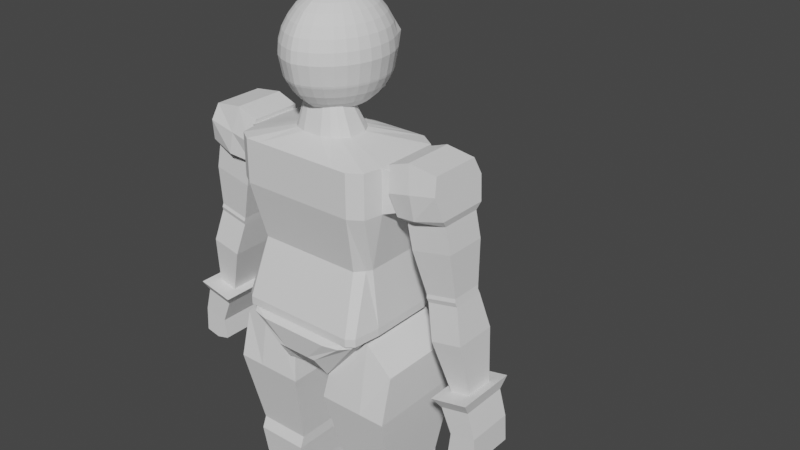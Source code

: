 # Source: player.blend  (saved by Blender 3.5.10; exported with 4.5.12 LTS)
import bpy
from mathutils import Matrix  # noqa: F401  (used for matrix-valued properties, if any)

bpy.ops.wm.read_factory_settings(use_empty=True)
scene = bpy.context.scene
scene.name = 'Scene'

# ---- collections
col_collection = bpy.data.collections.new('Collection'); scene.collection.children.link(col_collection)

# ---- world
world_world = bpy.data.worlds.new('World'); scene.world = world_world
world_world.use_nodes = True; world_world.node_tree.nodes.clear()
_N = world_world.node_tree.nodes; _L = world_world.node_tree.links
n0 = _N.new('ShaderNodeOutputWorld'); n0.name = 'World Output'; n0.location = (300, 300)
n1 = _N.new('ShaderNodeBackground'); n1.name = 'Background'; n1.location = (10, 300)
n1.inputs[0].default_value = (0.05088, 0.05088, 0.05088, 1.0)
_L.new(n1.outputs[0], n0.inputs[0])
n0.is_active_output = True
world_world.color = (0.05088, 0.05088, 0.05088)
world_world.use_sun_shadow = False
world_world.sun_shadow_jitter_overblur = 0.0

# ---- meshes
me_cube_001 = bpy.data.meshes.new('Cube.001')
me_cube_001.from_pydata([(-0.781, -1.105, 8.068), (0.0, -0.1047, 8.068), (-0.781, 1.028, 8.068), (0.0, -0.1038, 5.796), (-1.375, -0.1047, 8.068), (-0.684, 0.9863, 5.945), (0.0, -1.105, 8.068), (0.0, -0.2164, 9.088), (-0.359, 0.203, 9.088), (-0.6733, -1.215, 5.945), (-1.276, -0.1047, 5.945), (-0.5669, -0.2164, 9.079), (-0.359, -0.634, 9.088), (0.0, 1.028, 8.068), (-1.311, -0.9473, 8.068), (0.0, -0.1047, 5.945), (-1.375, 0.8192, 8.068), (0.0, -0.691, 9.088), (0.0, -1.215, 5.945), (0.0, 0.3223, 9.088), (0.0, 0.9863, 5.945), (-0.5669, -0.3976, 9.079), (-1.212, -1.105, 5.945), (-0.5669, -0.0531, 9.079), (-1.276, 0.5986, 5.945), (-0.781, -1.105, 8.857), (-0.3365, -1.105, 8.068), (-0.693, 0.8397, 7.007), (0.0, -0.6047, 8.068), (0.0, 0.3953, 8.068), (-1.375, 0.3953, 8.068), (-1.375, -0.6047, 8.068), (0.0, 0.3505, 5.796), (0.0, -0.09906, 4.892), (-1.168, -0.1038, 5.796), (0.0, -0.1047, 8.857), (-0.781, 0.8073, 8.857), (-0.693, -0.8589, 7.007), (0.0, -0.1047, 7.007), (-0.3365, 1.028, 8.068), (-1.07, 1.028, 8.068), (0.0, 0.4369, 4.892), (-1.375, -0.1047, 8.857), (-1.07, -1.105, 8.068), (-1.169, -0.1047, 7.007), (-1.375, 0.5986, 8.857), (0.0, 0.3953, 5.945), (0.0, -0.6047, 5.945), (-0.3347, -1.215, 5.945), (-1.106, -0.7016, 7.007), (0.0, 0.8073, 8.857), (-1.091, 0.9863, 5.945), (0.0, 0.8397, 7.007), (0.0, -0.4353, 9.088), (-0.1789, -0.691, 9.088), (-0.5669, -0.277, 9.079), (-1.276, 0.3953, 5.945), (-1.08, -1.215, 5.945), (-0.4759, 0.1073, 9.088), (0.0, 0.05249, 9.088), (0.0, -0.8589, 7.007), (-0.3454, 0.9863, 5.945), (-0.5669, -0.139, 9.079), (-1.311, -0.9473, 8.857), (-1.169, 0.5986, 7.007), (-0.4759, -0.5465, 9.088), (-0.1789, 0.3223, 9.088), (0.0, -1.105, 8.857), (-1.276, -0.6047, 5.945), (0.0, -0.6047, 8.857), (-1.07, -1.105, 8.857), (-0.3365, 0.8073, 8.857), (-0.3347, 0.8397, 7.007), (-1.375, -0.6047, 8.857), (-0.4766, -0.09906, 4.892), (-1.375, 0.3953, 8.857), (-1.169, 0.3953, 7.007), (-0.3347, -0.8589, 7.007), (-1.07, 0.8073, 8.857), (-0.9738, 0.8397, 7.007), (-0.9738, -0.8589, 7.007), (-0.6818, 0.8876, 5.796), (0.0, 0.3953, 8.857), (0.0, 0.3953, 7.007), (-1.169, -0.6047, 7.007), (0.0, -0.6047, 7.007), (-0.3365, -1.105, 8.857), (0.0, -0.2859, 9.602), (-0.2616, -0.0349, 9.602), (-0.3887, -0.2859, 9.595), (-0.2616, -0.5358, 9.602), (0.0, -0.5699, 9.602), (0.0, 0.03648, 9.602), (-0.3887, -0.3943, 9.595), (-0.3887, -0.1882, 9.595), (0.0, -0.4169, 9.602), (-0.1515, -0.5699, 9.602), (-0.3887, -0.3221, 9.595), (-0.3331, -0.0922, 9.602), (0.0, -0.125, 9.602), (-0.3887, -0.2396, 9.595), (-0.3331, -0.4834, 9.602), (-0.1515, 0.03648, 9.602), (-0.1827, -0.2841, 9.778), (0.0, -0.2841, 9.778), (-0.1827, -0.1144, 9.778), (-0.2687, -0.2841, 9.773), (-0.1827, -0.4531, 9.778), (0.0, -0.4762, 9.778), (0.0, -0.06612, 9.778), (-0.2687, -0.3575, 9.773), (-0.2687, -0.2181, 9.773), (-0.1082, -0.2841, 9.778), (-0.231, -0.2841, 9.778), (-0.1827, -0.3727, 9.778), (-0.1827, -0.1753, 9.778), (0.0, -0.3727, 9.778), (-0.1082, -0.4762, 9.778), (-0.2687, -0.3087, 9.773), (-0.231, -0.1531, 9.778), (0.0, -0.1753, 9.778), (-0.2687, -0.2528, 9.773), (-0.231, -0.4177, 9.778), (-0.1082, -0.06612, 9.778), (-0.231, -0.2141, 9.778), (-0.1082, -0.1753, 9.778), (-0.231, -0.3727, 9.778), (-0.1082, -0.3727, 9.778), (-1.696, 0.2748, 8.163), (-1.696, -0.1047, 8.163), (-1.696, -0.1047, 8.762), (-1.696, -0.4841, 8.163), (-1.696, -0.4841, 8.762), (-1.696, 0.2748, 8.762), (-1.997, 0.1354, 8.273), (-1.997, -0.1047, 8.273), (-1.997, -0.1047, 8.652), (-1.997, -0.3447, 8.273), (-1.997, -0.3447, 8.652), (-1.997, 0.1354, 8.652), (-0.2184, 0.2615, 4.788), (-0.684, 0.9863, 5.796), (0.0, -0.1018, 5.719), (0.0, 0.3859, 5.719), (0.0, -1.333, 5.719), (-1.276, -0.1047, 5.796), (0.0, -0.5894, 5.719), (0.0, 0.3953, 5.796), (0.0, -0.1047, 5.796), (0.0, -0.6047, 5.796), (0.0, -1.215, 5.796), (-0.3347, -1.215, 5.796), (-0.6733, -1.215, 5.796), (-1.091, 0.9863, 5.796), (-1.276, 0.3953, 5.796), (-1.276, 0.5986, 5.796), (-1.08, -1.215, 5.796), (-1.212, -1.105, 5.796), (-0.3454, 0.9863, 5.796), (0.0, 0.9863, 5.796), (-1.276, -0.6047, 5.796), (-0.673, -1.333, 5.719), (-0.395, -1.333, 5.719), (-0.6818, 1.034, 5.719), (-1.016, 1.034, 5.719), (0.0, -0.5582, 5.796), (0.0, -1.17, 5.796), (-0.395, -1.17, 5.796), (-0.673, -1.17, 5.796), (-1.016, 0.8876, 5.796), (-1.168, 0.3505, 5.796), (-1.168, 0.5353, 5.796), (-1.007, -1.17, 5.796), (-1.115, -1.027, 5.796), (-0.4038, 0.8876, 5.796), (0.0, 0.8876, 5.796), (-1.168, -0.5582, 5.796), (-0.2537, 0.8568, 4.892), (-0.2199, 0.55, 4.788), (-0.1683, -0.1067, 4.788), (-1.168, -0.1018, 5.719), (-0.2184, -0.1067, 4.788), (-0.2785, -0.1067, 4.788), (-1.168, 0.3859, 5.719), (-1.168, 0.5842, 5.719), (-0.9639, -1.261, 5.719), (-1.115, -1.093, 5.719), (-0.4038, 1.034, 5.719), (0.0, 1.034, 5.719), (-1.168, -0.5894, 5.719), (-0.3075, -0.1067, 4.788), (-0.2184, -0.475, 4.788), (0.0, 0.2615, 4.788), (0.0, -0.1067, 4.788), (0.0, -0.6351, 4.892), (0.0, -1.258, 5.277), (-0.122, -1.258, 5.277), (-0.2496, -1.258, 5.277), (-0.407, 0.8568, 4.892), (-0.4766, 0.4369, 4.892), (-0.4766, 0.6549, 4.892), (-0.4029, -1.258, 5.277), (-0.4527, -1.002, 4.892), (-0.1261, 0.8568, 4.892), (0.0, 0.8568, 4.892), (-0.4766, -0.6351, 4.892), (0.0, -0.475, 4.788), (0.0, -0.8433, 4.788), (-0.1683, -0.8433, 4.788), (-0.2184, -0.8433, 4.788), (-0.2801, 0.55, 4.788), (-0.3075, 0.2615, 4.788), (-0.3075, 0.4113, 4.788), (-0.2785, -0.8433, 4.788), (-0.2981, -0.7274, 4.788), (-0.1699, 0.55, 4.788), (0.0, 0.55, 4.788), (-0.3075, -0.475, 4.788), (-0.2785, 0.2615, 4.788), (-0.1683, 0.2615, 4.788), (-0.1683, -0.475, 4.788), (-0.2785, -0.475, 4.788), (-0.3411, 8.113e-10, 4.37), (-1.172, -1.0, 4.37), (-1.672, 8.113e-10, 4.37), (-1.172, 8.113e-10, 5.673), (-1.172, 1.0, 4.37), (-0.3411, 1.0, 4.37), (-1.538, 0.0451, 2.865), (-0.4986, 8.113e-10, 5.523), (-1.172, -0.6718, 2.865), (-1.172, -0.7772, 5.673), (-0.3411, -1.0, 4.37), (-0.538, 0.0451, 2.865), (-1.672, 8.113e-10, 5.208), (-1.172, 0.6373, 2.865), (-1.672, 1.0, 4.37), (-1.172, 0.7772, 5.673), (-1.672, -1.0, 4.37), (-0.4986, 0.7772, 5.523), (-0.538, 0.6373, 2.865), (-0.4986, -0.7772, 5.523), (-0.538, -0.6718, 2.865), (-1.672, 0.7772, 5.208), (-1.538, 0.6373, 2.865), (-1.672, -0.7772, 5.208), (-1.538, -0.6718, 2.865), (-1.172, 0.1812, 0.2497), (-1.538, 0.0451, 2.652), (-1.172, -0.7585, 2.652), (-0.538, 0.0451, 2.652), (-1.172, 0.6373, 2.652), (-0.538, 0.6373, 2.652), (-0.538, -0.7585, 2.652), (-1.538, 0.6373, 2.652), (-1.538, -0.7585, 2.652), (-1.498, 0.0451, 1.943), (-1.172, -0.664, 1.943), (-0.6246, 0.0451, 1.943), (-1.172, 0.5465, 1.943), (-0.6246, 0.5465, 1.943), (-0.6246, -0.664, 1.943), (-1.498, 0.5465, 1.943), (-1.498, -0.664, 1.943), (-1.412, 0.1812, 0.2497), (-1.172, -0.2834, 0.2497), (-0.7112, 0.1812, 0.2497), (-1.172, 0.4877, 0.2497), (-0.7112, 0.4877, 0.2497), (-0.7112, -0.2834, 0.2497), (-1.412, 0.4877, 0.2497), (-1.412, -0.2834, 0.2497), (-1.538, -0.6841, 0.006325), (-1.538, -0.6841, 0.6336), (-1.639, 2.039, 0.006325), (-1.42, 1.755, 0.6336), (-0.5714, -0.6841, 0.006325), (-0.5714, -0.6841, 0.6336), (-0.4702, 2.039, 0.006325), (-0.6888, 1.755, 0.6336), (-1.639, 0.6904, 0.006325), (-1.538, -0.6841, 0.3199), (-1.527, 0.6904, 0.6336), (-1.639, 2.039, 0.3199), (-1.055, 2.039, 0.006325), (-1.055, 1.755, 0.6336), (-0.4702, 2.039, 0.3199), (-0.4702, 0.6904, 0.006325), (-0.5816, 0.6904, 0.6336), (-0.5714, -0.6841, 0.3199), (-1.055, -0.6841, 0.006325), (-1.055, -0.6841, 0.6336), (-1.055, 0.6904, 0.6336), (-1.055, 0.6904, 0.006325), (-1.055, -0.6841, 0.3199), (-0.4702, 0.6904, 0.3199), (-1.055, 2.039, 0.3199), (-1.639, 0.6904, 0.3199), (-1.65, -0.821, 1.269), (-0.4591, -0.821, 1.269), (-1.637, 0.8272, 1.269), (-0.4717, 0.8272, 1.269), (-1.055, -0.821, 1.269), (-1.055, 0.8272, 1.269), (-2.523, -0.541, 8.275), (-2.371, -0.53, 8.977), (-2.523, 0.412, 8.275), (-2.371, 0.4011, 8.977), (-1.628, -0.541, 8.082), (-1.45, -0.53, 8.909), (-1.628, 0.412, 8.082), (-1.45, 0.4011, 8.909), (-2.523, -0.06446, 8.275), (-2.434, -0.6418, 8.687), (-2.371, -0.06446, 8.977), (-2.434, 0.5129, 8.687), (-2.03, 0.5129, 8.169), (-1.841, 0.4088, 9.046), (-1.539, 0.5129, 8.494), (-1.628, -0.06446, 8.082), (-1.45, -0.06446, 8.909), (-1.539, -0.6418, 8.494), (-2.03, -0.6418, 8.169), (-1.841, -0.5378, 9.046), (-1.841, -0.06446, 9.046), (-1.941, -0.6418, 8.581), (-1.539, -0.06446, 8.494), (-1.941, 0.5129, 8.581), (-2.434, -0.06446, 8.687), (-2.497, -0.4518, 8.156), (-2.497, 0.3229, 8.156), (-1.76, -0.4518, 7.997), (-1.76, 0.3229, 7.997), (-2.497, -0.06446, 8.156), (-2.061, 0.3229, 8.062), (-1.76, -0.06446, 7.997), (-2.061, -0.4518, 8.062), (-2.647, -0.06446, 6.917), (-2.596, -0.06446, 7.696), (-2.596, -0.4518, 7.696), (-2.16, 0.3229, 7.602), (-2.596, 0.3229, 7.696), (-1.859, -0.06446, 7.537), (-1.859, 0.3229, 7.537), (-2.16, -0.4518, 7.602), (-1.859, -0.4518, 7.537), (-2.66, -0.08135, 6.853), (-2.647, -0.3614, 6.917), (-2.312, 0.2325, 6.845), (-2.647, 0.2325, 6.917), (-2.082, -0.06446, 6.795), (-2.082, 0.2325, 6.795), (-2.312, -0.3614, 6.845), (-2.082, -0.3614, 6.795), (-2.677, -0.05587, 6.774), (-2.66, -0.3783, 6.853), (-2.326, 0.2156, 6.781), (-2.66, 0.2156, 6.853), (-2.095, -0.08135, 6.731), (-2.095, 0.2156, 6.731), (-2.326, -0.3783, 6.781), (-2.095, -0.3783, 6.731), (-2.834, -0.05587, 6.151), (-2.677, -0.3528, 6.774), (-2.343, 0.2411, 6.702), (-2.677, 0.2411, 6.774), (-2.112, -0.05587, 6.652), (-2.112, 0.2411, 6.652), (-2.343, -0.3528, 6.702), (-2.112, -0.3528, 6.652), (-2.963, -0.05587, 5.047), (-2.834, -0.4548, 6.151), (-2.5, 0.343, 6.079), (-2.834, 0.343, 6.151), (-2.269, -0.05587, 6.029), (-2.269, 0.343, 6.029), (-2.5, -0.4548, 6.079), (-2.269, -0.4548, 6.029), (-2.963, -0.2896, 5.047), (-2.761, 0.2024, 5.004), (-2.963, 0.2024, 5.047), (-2.626, -0.05587, 4.974), (-2.626, 0.2024, 4.974), (-2.761, -0.2896, 5.004), (-2.626, -0.2896, 4.974), (-2.761, -0.05587, 5.004), (-3.224, -0.5016, 4.064), (-3.061, -0.5093, 5.017), (-3.224, 0.3729, 4.064), (-3.061, 0.3805, 5.017), (-2.681, -0.5016, 4.073), (-2.535, -0.5093, 4.903), (-2.681, 0.3729, 4.073), (-2.535, 0.3805, 4.903), (-3.224, -0.06439, 4.064), (-3.196, -0.5016, 4.552), (-3.061, -0.06439, 5.017), (-3.196, 0.3729, 4.552), (-2.941, 0.3729, 4.003), (-2.798, 0.3805, 4.96), (-2.728, 0.3729, 4.451), (-2.681, -0.06439, 4.073), (-2.535, -0.06439, 4.903), (-2.728, -0.5016, 4.451), (-2.941, -0.5016, 4.003), (-2.798, -0.5093, 4.96), (-2.941, -0.06439, 4.003), (-2.9, -0.5016, 4.488), (-2.728, -0.06439, 4.451), (-2.9, 0.3729, 4.488), (-3.196, -0.06439, 4.552), (-3.099, -0.6405, 5.236), (-3.099, 0.5117, 5.236), (-2.411, -0.6405, 5.087), (-2.411, 0.5117, 5.087), (-3.099, -0.06439, 5.236), (-2.755, 0.5117, 5.162), (-2.411, -0.06439, 5.087), (-2.755, -0.6405, 5.162), (-2.755, -0.06439, 5.162), (0.0, 0.9333, 9.504), (0.0, 0.8658, 9.783), (0.0, 0.9616, 9.957), (0.0, 1.193, 9.997), (0.0, 1.041, 10.34), (0.0, 0.8658, 10.9), (0.0, 0.7369, 11.06), (0.0, 0.5797, 11.18), (0.0, 0.4005, 11.27), (0.0, 0.206, 11.33), (0.0, -0.7703, 11.06), (0.0, -0.9055, 10.9), (0.0, -1.006, 10.73), (0.0, -1.068, 10.54), (0.0, -1.089, 10.34), (0.0, -1.023, 9.997), (0.0, -1.006, 9.957), (0.0, -0.9055, 9.783), (0.0, -0.7703, 9.63), (0.0, -0.6055, 9.504), (0.0, -0.4176, 9.411), (0.0, -0.2136, 9.354), (0.0, -0.6055, 11.18), (0.0, -0.4176, 11.27), (0.0, -0.2136, 11.33), (-0.06413, -0.7555, 11.06), (-0.08702, -0.8881, 10.9), (-0.104, -0.9867, 10.73), (-0.1145, -1.047, 10.54), (-0.118, -1.068, 10.34), (-0.1044, -1.003, 9.997), (-0.104, -0.9867, 9.957), (-0.08702, -0.8881, 9.783), (-0.06413, -0.7555, 9.63), (-0.03624, -0.5939, 9.504), (-0.004412, -0.4096, 9.411), (0.0, -0.2096, 9.354), (-0.03624, -0.5939, 11.18), (-0.004412, -0.4096, 11.27), (0.0, -0.2096, 11.33), (-0.1893, -0.7118, 11.06), (-0.2342, -0.8367, 10.9), (-0.2676, -0.9295, 10.73), (-0.2881, -0.9867, 10.54), (-0.295, -1.006, 10.34), (-0.2706, -0.9452, 9.997), (-0.2676, -0.9295, 9.957), (-0.2342, -0.8367, 9.783), (-0.1893, -0.7118, 9.63), (-0.1346, -0.5596, 9.504), (-0.07215, -0.3859, 9.411), (-0.004412, -0.1975, 9.354), (0.0, -0.005052, 9.334), (-0.1346, -0.5596, 11.18), (-0.07215, -0.3859, 11.27), (-0.004412, -0.1975, 11.33), (-0.3046, -0.6407, 11.06), (-0.3698, -0.7532, 10.9), (-0.4183, -0.8367, 10.73), (-0.4481, -0.8881, 10.54), (-0.4582, -0.9055, 10.34), (-0.4238, -0.8509, 9.997), (-0.4183, -0.8367, 9.957), (-0.3698, -0.7532, 9.783), (-0.3046, -0.6407, 9.63), (-0.2252, -0.5037, 9.504), (-0.1346, -0.3475, 9.411), (-0.03624, -0.1779, 9.354), (-0.2252, -0.5037, 11.18), (-0.1346, -0.3475, 11.27), (-0.03624, -0.1779, 11.33), (0.0, -0.005052, 11.35), (-0.4057, -0.5451, 11.06), (-0.4887, -0.6407, 10.9), (-0.5504, -0.7118, 10.73), (-0.5883, -0.7555, 10.54), (-0.6011, -0.7703, 10.34), (-0.558, -0.7239, 9.997), (-0.5504, -0.7118, 9.957), (-0.4887, -0.6407, 9.783), (-0.4057, -0.5451, 9.63), (-0.3046, -0.4286, 9.504), (-0.1893, -0.2957, 9.411), (-0.06413, -0.1515, 9.354), (-0.3046, -0.4286, 11.18), (-0.1893, -0.2957, 11.27), (-0.06413, -0.1515, 11.33), (-0.4887, -0.4286, 11.06), (-0.5863, -0.5037, 10.9), (-0.6588, -0.5596, 10.73), (-0.7034, -0.5939, 10.54), (-0.7185, -0.6055, 10.34), (-0.6682, -0.5692, 9.997), (-0.6588, -0.5596, 9.957), (-0.5863, -0.5037, 9.783), (-0.4887, -0.4286, 9.63), (-0.3698, -0.3371, 9.504), (-0.2342, -0.2327, 9.411), (-0.08702, -0.1194, 9.354), (-0.3698, -0.3371, 11.18), (-0.2342, -0.2327, 11.27), (-0.08702, -0.1194, 11.33), (-0.5504, -0.2957, 11.06), (-0.6588, -0.3475, 10.9), (-0.7393, -0.3859, 10.73), (-0.7889, -0.4096, 10.54), (-0.8057, -0.4176, 10.34), (-0.75, -0.3928, 9.997), (-0.7393, -0.3859, 9.957), (-0.6588, -0.3475, 9.783), (-0.5504, -0.2957, 9.63), (-0.4183, -0.2327, 9.504), (-0.2676, -0.1608, 9.411), (-0.104, -0.08271, 9.354), (-0.4183, -0.2327, 11.18), (-0.2676, -0.1608, 11.27), (-0.104, -0.08271, 11.33), (-0.5883, -0.1515, 11.06), (-0.7034, -0.1779, 10.9), (-0.7889, -0.1975, 10.73), (-0.8416, -0.2096, 10.54), (-0.8594, -0.2136, 10.34), (-0.8004, -0.2013, 9.997), (-0.7889, -0.1975, 9.957), (-0.7034, -0.1779, 9.783), (-0.5883, -0.1515, 9.63), (-0.4481, -0.1194, 9.504), (-0.2881, -0.08271, 9.411), (-0.1145, -0.05273, 9.354), (-0.4481, -0.1194, 11.18), (-0.2881, -0.08271, 11.27), (-0.1145, -0.05273, 11.33), (-0.6011, -0.005052, 11.06), (-0.7185, -0.005052, 10.9), (-0.8057, -0.005052, 10.73), (-0.8594, -0.005052, 10.54), (-0.8775, -0.005051, 10.34), (-0.8175, -0.005497, 9.997), (-0.8057, -0.005052, 9.957), (-0.7185, -0.005052, 9.783), (-0.6011, -0.005052, 9.63), (-0.4582, -0.005052, 9.504), (-0.295, -0.005052, 9.411), (-0.118, -0.005052, 9.354), (-0.4582, -0.005052, 11.18), (-0.295, -0.005052, 11.27), (-0.118, -0.005052, 11.33), (-0.5883, 0.1468, 11.06), (-0.7034, 0.1719, 10.9), (-0.7889, 0.1906, 10.73), (-0.8416, 0.2021, 10.54), (-0.8594, 0.206, 10.34), (-0.8004, 0.1928, 9.997), (-0.7889, 0.1906, 9.957), (-0.7034, 0.1719, 9.783), (-0.5883, 0.1468, 9.63), (-0.4481, 0.1161, 9.504), (-0.2881, 0.08117, 9.411), (-0.1145, 0.04263, 9.354), (-0.4481, 0.1161, 11.18), (-0.2881, 0.08117, 11.27), (-0.1145, 0.04263, 11.33), (-0.5504, 0.2843, 11.06), (-0.6588, 0.3336, 10.9), (-0.7393, 0.3703, 10.73), (-0.7889, 0.3929, 10.54), (-0.8057, 0.4005, 10.34), (-0.75, 0.3755, 9.997), (-0.7393, 0.3703, 9.957), (-0.6588, 0.3336, 9.783), (-0.5504, 0.2843, 9.63), (-0.4183, 0.2242, 9.504), (-0.2676, 0.1556, 9.411), (-0.104, 0.08117, 9.354), (-0.4183, 0.2242, 11.18), (-0.2676, 0.1556, 11.27), (-0.104, 0.08117, 11.33), (-0.4887, 0.411, 11.06), (-0.5863, 0.4827, 10.9), (-0.6588, 0.5359, 10.73), (-0.7034, 0.5764, 10.54), (-0.7185, 0.5797, 10.34), (-0.6682, 0.5437, 9.997), (-0.6588, 0.5359, 9.957), (-0.5863, 0.4827, 9.783), (-0.4887, 0.411, 9.63), (-0.3698, 0.3238, 9.504), (-0.2342, 0.2242, 9.411), (-0.08702, 0.1161, 9.354), (-0.3698, 0.3238, 11.18), (-0.2342, 0.2242, 11.27), (-0.08702, 0.1161, 11.33), (-0.4057, 0.5221, 11.06), (-0.4887, 0.6133, 10.9), (-0.5504, 0.681, 10.73), (-0.5883, 0.7966, 10.54), (-0.6011, 0.7368, 10.34), (-0.558, 0.6912, 9.997), (-0.5504, 0.681, 9.957), (-0.4887, 0.6133, 9.783), (-0.4057, 0.5221, 9.63), (-0.3046, 0.411, 9.504), (-0.1893, 0.2843, 9.411), (-0.06413, 0.1468, 9.354), (-0.3046, 0.411, 11.18), (-0.1893, 0.2843, 11.27), (-0.06413, 0.1468, 11.33), (-0.3046, 0.6133, 11.06), (-0.3698, 0.7205, 10.9), (-0.4183, 0.8002, 10.73), (-0.4481, 0.9154, 10.54), (-0.4582, 0.8658, 10.34), (-0.4238, 0.8123, 9.997), (-0.4183, 0.8002, 9.957), (-0.3698, 0.7205, 9.783), (-0.3046, 0.753, 9.63), (-0.2252, 0.8362, 9.504), (-0.1346, 0.3336, 9.411), (-0.03624, 0.1719, 9.354), (-0.2252, 0.4827, 11.18), (-0.1346, 0.3336, 11.27), (-0.03624, 0.1719, 11.33), (-0.1893, 0.681, 11.06), (-0.2342, 0.8002, 10.9), (-0.2676, 0.8887, 10.73), (-0.2881, 1.009, 10.54), (-0.295, 0.9616, 10.34), (-0.2706, 0.9023, 9.997), (-0.2676, 0.8887, 9.957), (-0.2342, 0.8002, 9.783), (-0.1893, 0.8208, 9.63), (-0.1346, 0.8894, 9.504), (-0.07215, 0.3703, 9.411), (-0.004412, 0.1906, 9.354), (-0.1346, 0.5359, 11.18), (-0.07215, 0.3703, 11.27), (-0.004412, 0.1906, 11.33), (-0.06413, 0.7228, 11.06), (-0.08702, 0.8492, 10.9), (-0.104, 0.9432, 10.73), (-0.1145, 1.001, 10.54), (-0.118, 1.021, 10.34), (-0.1044, 1.175, 9.997), (-0.104, 0.9432, 9.957), (-0.08702, 0.8492, 9.783), (-0.06413, 0.8625, 9.63), (-0.03624, 0.9222, 9.504), (-0.004412, 0.3929, 9.411), (0.0, 0.2021, 9.354), (-0.03624, 0.5687, 11.18), (-0.004412, 0.3929, 11.27), (0.0, 0.2021, 11.33), (0.0, 0.9616, 10.73), (0.0, 1.021, 10.54), (0.0, 0.8766, 9.63), (0.0, 0.4005, 9.411), (0.0, 0.206, 9.354)], [], [(9, 152, 151, 48), (86, 67, 17, 54), (23, 94, 98, 58), (85, 38, 1, 28), (84, 49, 14, 31), (83, 52, 13, 29), (54, 96, 90, 12), (82, 50, 19, 59), (48, 151, 150, 18), (80, 37, 0, 43), (79, 64, 16, 40), (78, 45, 23, 58), (77, 60, 6, 26), (76, 44, 4, 30), (12, 90, 101, 65), (75, 42, 11, 62), (18, 150, 149, 47), (73, 63, 21, 55), (53, 95, 91, 17), (72, 27, 2, 39), (47, 149, 148, 15), (71, 36, 8, 66), (70, 25, 12, 65), (69, 35, 7, 53), (28, 1, 35, 69), (6, 28, 69, 67), (67, 69, 53, 17), (43, 0, 25, 70), (14, 43, 70, 63), (63, 70, 65, 21), (39, 2, 36, 71), (13, 39, 71, 50), (50, 71, 66, 19), (20, 159, 158, 61), (15, 148, 147, 46), (10, 145, 160, 68), (61, 5, 27, 72), (20, 61, 72, 52), (52, 72, 39, 13), (59, 99, 87, 7), (21, 93, 97, 55), (66, 102, 92, 19), (31, 14, 63, 73), (4, 129, 128, 30), (42, 73, 55, 11), (61, 158, 141, 5), (46, 147, 159, 20), (68, 160, 157, 22), (73, 132, 131, 31), (16, 30, 75, 45), (45, 75, 62, 23), (11, 89, 100, 62), (58, 98, 88, 8), (17, 91, 96, 54), (56, 10, 44, 76), (24, 56, 76, 64), (64, 76, 30, 16), (48, 18, 60, 77), (9, 48, 77, 37), (37, 77, 26, 0), (40, 16, 45, 78), (2, 40, 78, 36), (36, 78, 58, 8), (51, 24, 64, 79), (5, 51, 79, 27), (27, 79, 40, 2), (57, 9, 37, 80), (22, 57, 80, 49), (49, 80, 43, 14), (5, 141, 153, 51), (51, 153, 155, 24), (22, 157, 156, 57), (29, 13, 50, 82), (1, 29, 82, 35), (35, 82, 59, 7), (65, 101, 93, 21), (7, 87, 95, 53), (19, 92, 99, 59), (46, 20, 52, 83), (15, 46, 83, 38), (38, 83, 29, 1), (68, 22, 49, 84), (10, 68, 84, 44), (44, 84, 31, 4), (47, 15, 38, 85), (18, 47, 85, 60), (60, 85, 28, 6), (55, 97, 89, 11), (8, 88, 102, 66), (62, 100, 94, 23), (26, 6, 67, 86), (0, 26, 86, 25), (25, 86, 54, 12), (57, 156, 152, 9), (24, 155, 154, 56), (56, 154, 145, 10), (100, 121, 111, 94), (93, 110, 118, 97), (99, 120, 104, 87), (91, 108, 117, 96), (98, 119, 105, 88), (87, 104, 116, 95), (88, 105, 123, 102), (97, 118, 106, 89), (90, 107, 122, 101), (96, 117, 107, 90), (89, 106, 121, 100), (95, 116, 108, 91), (102, 123, 109, 92), (92, 109, 120, 99), (101, 122, 110, 93), (94, 111, 119, 98), (127, 112, 103, 114), (126, 113, 106, 118), (125, 123, 105, 115), (124, 119, 111, 121), (115, 105, 119, 124), (103, 115, 124, 113), (113, 124, 121, 106), (120, 109, 123, 125), (104, 120, 125, 112), (112, 125, 115, 103), (114, 103, 113, 126), (107, 114, 126, 122), (122, 126, 118, 110), (116, 104, 112, 127), (108, 116, 127, 117), (117, 127, 114, 107), (128, 134, 139, 133), (130, 136, 138, 132), (42, 130, 132, 73), (30, 128, 133, 75), (75, 133, 130, 42), (31, 131, 129, 4), (135, 137, 138, 136), (134, 135, 136, 139), (132, 138, 137, 131), (131, 137, 135, 129), (129, 135, 134, 128), (133, 139, 136, 130), (157, 173, 172, 156), (147, 32, 175, 159), (160, 176, 173, 157), (155, 171, 170, 154), (158, 174, 81, 141), (141, 81, 169, 153), (156, 172, 168, 152), (152, 168, 167, 151), (154, 170, 34, 145), (150, 166, 165, 149), (153, 169, 171, 155), (148, 3, 32, 147), (145, 34, 176, 160), (151, 167, 166, 150), (159, 175, 174, 158), (149, 165, 3, 148), (168, 161, 162, 167), (172, 185, 161, 168), (81, 163, 164, 169), (170, 183, 180, 34), (169, 164, 184, 171), (34, 180, 189, 176), (167, 162, 144, 166), (175, 188, 187, 174), (165, 146, 142, 3), (173, 186, 185, 172), (32, 143, 188, 175), (176, 189, 186, 173), (171, 184, 183, 170), (166, 144, 146, 165), (3, 142, 143, 32), (174, 187, 163, 81), (164, 198, 200, 184), (180, 74, 205, 189), (162, 196, 195, 144), (163, 177, 198, 164), (188, 204, 203, 187), (146, 194, 33, 142), (161, 197, 196, 162), (186, 202, 201, 185), (143, 41, 204, 188), (144, 195, 194, 146), (189, 205, 202, 186), (184, 200, 199, 183), (142, 33, 41, 143), (187, 203, 177, 163), (185, 201, 197, 161), (183, 199, 74, 180), (194, 206, 193, 33), (33, 193, 192, 41), (202, 214, 213, 201), (197, 209, 208, 196), (41, 192, 216, 204), (205, 217, 214, 202), (200, 212, 211, 199), (177, 178, 210, 198), (203, 215, 178, 177), (201, 213, 209, 197), (199, 211, 190, 74), (198, 210, 212, 200), (74, 190, 217, 205), (196, 208, 207, 195), (204, 216, 215, 203), (195, 207, 206, 194), (221, 182, 181, 191), (220, 179, 193, 206), (219, 215, 216, 192), (218, 210, 178, 140), (211, 212, 210, 218), (190, 211, 218, 182), (182, 218, 140, 181), (140, 178, 215, 219), (181, 140, 219, 179), (179, 219, 192, 193), (191, 181, 179, 220), (209, 191, 220, 208), (208, 220, 206, 207), (217, 190, 182, 221), (214, 217, 221, 213), (213, 221, 191, 209), (240, 227, 222, 233), (230, 223, 238, 246), (228, 244, 254, 248), (239, 237, 225, 229), (235, 226, 227, 240), (222, 229, 241, 232), (223, 231, 245, 238), (224, 234, 243, 236), (244, 236, 226, 235), (233, 242, 253, 250), (237, 243, 234, 225), (236, 243, 237, 226), (228, 224, 236, 244), (244, 235, 251, 254), (242, 232, 223, 230), (246, 238, 224, 228), (227, 239, 229, 222), (232, 241, 231, 223), (233, 222, 232, 242), (238, 245, 234, 224), (240, 233, 250, 252), (229, 225, 231, 241), (225, 234, 245, 231), (226, 237, 239, 227), (253, 249, 257, 261), (250, 253, 261, 258), (248, 254, 262, 256), (252, 250, 258, 260), (242, 230, 249, 253), (230, 246, 255, 249), (246, 228, 248, 255), (235, 240, 252, 251), (256, 262, 270, 264), (260, 258, 266, 268), (259, 260, 268, 267), (257, 263, 271, 265), (255, 248, 256, 263), (254, 251, 259, 262), (249, 255, 263, 257), (251, 252, 260, 259), (267, 268, 266, 247), (247, 266, 269, 265), (264, 247, 265, 271), (270, 267, 247, 264), (258, 261, 269, 266), (261, 257, 265, 269), (263, 256, 264, 271), (262, 259, 267, 270), (297, 282, 275, 283), (296, 285, 279, 286), (295, 288, 277, 289), (294, 291, 273, 281), (293, 287, 276, 290), (282, 273, 298, 300), (292, 282, 300, 303), (279, 285, 292, 288), (285, 275, 282, 292), (280, 293, 290, 272), (274, 284, 293, 280), (284, 278, 287, 293), (290, 294, 281, 272), (276, 289, 294, 290), (289, 277, 291, 294), (287, 295, 289, 276), (278, 286, 295, 287), (286, 279, 288, 295), (284, 296, 286, 278), (274, 283, 296, 284), (283, 275, 285, 296), (280, 297, 283, 274), (272, 281, 297, 280), (281, 273, 282, 297), (303, 300, 298, 302), (301, 303, 302, 299), (291, 277, 299, 302), (277, 288, 301, 299), (288, 292, 303, 301), (273, 291, 302, 298), (328, 314, 307, 315), (327, 317, 311, 318), (326, 320, 309, 321), (325, 323, 305, 313), (322, 304, 329, 336), (324, 314, 305, 323), (320, 324, 323, 309), (311, 317, 324, 320), (317, 307, 314, 324), (306, 316, 334, 330), (319, 308, 331, 335), (308, 322, 336, 331), (322, 325, 313, 304), (308, 321, 325, 322), (321, 309, 323, 325), (319, 326, 321, 308), (310, 318, 326, 319), (318, 311, 320, 326), (316, 327, 318, 310), (306, 315, 327, 316), (315, 307, 317, 327), (312, 328, 315, 306), (304, 313, 328, 312), (313, 305, 314, 328), (329, 333, 338, 339), (332, 335, 342, 343), (333, 330, 341, 338), (335, 331, 345, 342), (304, 312, 333, 329), (310, 319, 335, 332), (316, 310, 332, 334), (312, 306, 330, 333), (342, 345, 353, 350), (341, 340, 348, 349), (345, 344, 352, 353), (340, 343, 351, 348), (336, 329, 339, 344), (334, 332, 343, 340), (331, 336, 344, 345), (330, 334, 340, 341), (353, 352, 360, 361), (348, 351, 359, 356), (352, 347, 355, 360), (347, 337, 346, 355), (338, 341, 349, 337), (343, 342, 350, 351), (339, 338, 337, 347), (344, 339, 347, 352), (355, 346, 354, 363), (359, 358, 366, 367), (346, 357, 365, 354), (358, 361, 369, 366), (349, 348, 356, 357), (350, 353, 361, 358), (337, 349, 357, 346), (351, 350, 358, 359), (367, 366, 374, 375), (354, 365, 373, 362), (366, 369, 377, 374), (365, 364, 372, 373), (360, 355, 363, 368), (356, 359, 367, 364), (361, 360, 368, 369), (357, 356, 364, 365), (373, 372, 379, 380), (377, 376, 383, 384), (372, 375, 382, 379), (376, 371, 378, 383), (363, 354, 362, 371), (368, 363, 371, 376), (364, 367, 375, 372), (369, 368, 376, 377), (385, 381, 384, 383), (370, 385, 383, 378), (380, 379, 385, 370), (379, 382, 381, 385), (374, 377, 384, 381), (362, 373, 380, 370), (375, 374, 381, 382), (371, 362, 370, 378), (410, 396, 389, 397), (409, 399, 393, 400), (408, 402, 391, 403), (407, 405, 387, 395), (406, 401, 390, 404), (387, 405, 418, 411), (389, 396, 415, 412), (399, 389, 412, 416), (391, 402, 417, 413), (394, 406, 404, 386), (388, 398, 406, 394), (398, 392, 401, 406), (404, 407, 395, 386), (390, 403, 407, 404), (403, 391, 405, 407), (401, 408, 403, 390), (392, 400, 408, 401), (400, 393, 402, 408), (398, 409, 400, 392), (388, 397, 409, 398), (397, 389, 399, 409), (394, 410, 397, 388), (386, 395, 410, 394), (395, 387, 396, 410), (419, 415, 411, 418), (417, 419, 418, 413), (414, 416, 419, 417), (416, 412, 415, 419), (402, 393, 414, 417), (393, 399, 416, 414), (396, 387, 411, 415), (405, 391, 413, 418), (432, 431, 446, 447), (430, 442, 457, 445), (472, 441, 456), (433, 432, 447, 448), (437, 436, 451, 452), (431, 430, 445, 446), (439, 438, 453, 454), (436, 435, 450, 451), (442, 443, 458, 457), (441, 440, 455, 456), (440, 439, 454, 455), (434, 433, 448, 449), (438, 437, 452, 453), (444, 491, 459), (443, 444, 459, 458), (435, 434, 449, 450), (457, 458, 474, 473), (456, 455, 470, 471), (455, 454, 469, 470), (449, 448, 463, 464), (453, 452, 467, 468), (459, 491, 475), (458, 459, 475, 474), (450, 449, 464, 465), (447, 446, 461, 462), (445, 457, 473, 460), (472, 456, 471), (448, 447, 462, 463), (452, 451, 466, 467), (446, 445, 460, 461), (454, 453, 468, 469), (451, 450, 465, 466), (460, 473, 488, 476), (472, 471, 487), (463, 462, 478, 479), (467, 466, 482, 483), (461, 460, 476, 477), (469, 468, 484, 485), (466, 465, 481, 482), (473, 474, 489, 488), (471, 470, 486, 487), (470, 469, 485, 486), (464, 463, 479, 480), (468, 467, 483, 484), (475, 491, 490), (474, 475, 490, 489), (465, 464, 480, 481), (462, 461, 477, 478), (487, 486, 502, 503), (486, 485, 501, 502), (480, 479, 495, 496), (484, 483, 499, 500), (490, 491, 506), (489, 490, 506, 505), (481, 480, 496, 497), (478, 477, 493, 494), (476, 488, 504, 492), (472, 487, 503), (479, 478, 494, 495), (483, 482, 498, 499), (477, 476, 492, 493), (485, 484, 500, 501), (482, 481, 497, 498), (488, 489, 505, 504), (472, 503, 518), (495, 494, 509, 510), (499, 498, 513, 514), (493, 492, 507, 508), (501, 500, 515, 516), (498, 497, 512, 513), (504, 505, 520, 519), (503, 502, 517, 518), (502, 501, 516, 517), (496, 495, 510, 511), (500, 499, 514, 515), (506, 491, 521), (505, 506, 521, 520), (497, 496, 511, 512), (494, 493, 508, 509), (492, 504, 519, 507), (517, 516, 531, 532), (511, 510, 525, 526), (515, 514, 529, 530), (521, 491, 536), (520, 521, 536, 535), (512, 511, 526, 527), (509, 508, 523, 524), (507, 519, 534, 522), (472, 518, 533), (510, 509, 524, 525), (514, 513, 528, 529), (508, 507, 522, 523), (516, 515, 530, 531), (513, 512, 527, 528), (519, 520, 535, 534), (518, 517, 532, 533), (525, 524, 539, 540), (529, 528, 543, 544), (523, 522, 537, 538), (531, 530, 545, 546), (528, 527, 542, 543), (534, 535, 550, 549), (533, 532, 547, 548), (532, 531, 546, 547), (526, 525, 540, 541), (530, 529, 544, 545), (536, 491, 551), (535, 536, 551, 550), (527, 526, 541, 542), (524, 523, 538, 539), (522, 534, 549, 537), (472, 533, 548), (541, 540, 555, 556), (545, 544, 559, 560), (551, 491, 566), (550, 551, 566, 565), (542, 541, 556, 557), (539, 538, 553, 554), (537, 549, 564, 552), (472, 548, 563), (540, 539, 554, 555), (544, 543, 558, 559), (538, 537, 552, 553), (546, 545, 560, 561), (543, 542, 557, 558), (549, 550, 565, 564), (548, 547, 562, 563), (547, 546, 561, 562), (559, 558, 573, 574), (553, 552, 567, 568), (561, 560, 575, 576), (558, 557, 572, 573), (564, 565, 580, 579), (563, 562, 577, 578), (562, 561, 576, 577), (556, 555, 570, 571), (560, 559, 574, 575), (566, 491, 581), (565, 566, 581, 580), (557, 556, 571, 572), (554, 553, 568, 569), (552, 564, 579, 567), (472, 563, 578), (555, 554, 569, 570), (579, 580, 595, 594), (580, 581, 596, 595), (572, 571, 586, 587), (577, 576, 591, 592), (569, 568, 583, 584), (567, 579, 594, 582), (581, 491, 596), (570, 569, 584, 585), (568, 567, 582, 583), (472, 578, 593), (573, 572, 587, 588), (578, 577, 592, 593), (574, 573, 588, 589), (576, 575, 590, 591), (571, 570, 585, 586), (575, 574, 589, 590), (582, 594, 609, 597), (472, 593, 608), (585, 584, 599, 600), (589, 588, 603, 604), (583, 582, 597, 598), (591, 590, 605, 606), (588, 587, 602, 603), (594, 595, 610, 609), (593, 592, 607, 608), (592, 591, 606, 607), (586, 585, 600, 601), (590, 589, 604, 605), (596, 491, 611), (595, 596, 611, 610), (587, 586, 601, 602), (584, 583, 598, 599), (608, 607, 622, 623), (607, 606, 621, 622), (601, 600, 615, 616), (605, 604, 619, 620), (611, 491, 626), (610, 611, 626, 625), (602, 601, 616, 617), (599, 598, 613, 614), (597, 609, 624, 612), (472, 608, 623), (600, 599, 614, 615), (604, 603, 618, 619), (598, 597, 612, 613), (606, 605, 620, 621), (603, 602, 617, 618), (609, 610, 625, 624), (472, 623, 638), (615, 614, 629, 630), (619, 618, 633, 634), (613, 612, 627, 628), (621, 620, 635, 636), (618, 617, 632, 633), (624, 625, 640, 639), (623, 622, 637, 638), (622, 621, 636, 637), (616, 615, 630, 631), (620, 619, 634, 635), (626, 491, 641), (625, 626, 641, 640), (617, 616, 631, 632), (614, 613, 628, 629), (612, 624, 639, 627), (637, 636, 651, 652), (631, 630, 645, 646), (635, 634, 649, 650), (641, 491, 656), (640, 641, 656, 655), (632, 631, 646, 647), (629, 628, 643, 644), (627, 639, 654, 642), (472, 638, 653), (630, 629, 644, 645), (634, 633, 648, 649), (628, 627, 642, 643), (636, 635, 650, 651), (633, 632, 647, 648), (639, 640, 655, 654), (638, 637, 652, 653), (645, 644, 659, 660), (649, 648, 663, 664), (643, 642, 657, 658), (651, 650, 665, 666), (648, 647, 662, 663), (654, 655, 670, 669), (653, 652, 667, 668), (652, 651, 666, 667), (646, 645, 660, 661), (650, 649, 664, 665), (656, 491, 671), (655, 656, 671, 670), (647, 646, 661, 662), (644, 643, 658, 659), (642, 654, 669, 657), (472, 653, 668), (661, 660, 673, 424), (665, 664, 421, 674), (671, 491, 429), (670, 671, 429, 428), (662, 661, 424, 423), (659, 658, 425, 672), (657, 669, 427, 426), (472, 668, 676), (660, 659, 672, 673), (664, 663, 422, 421), (658, 657, 426, 425), (666, 665, 674, 420), (663, 662, 423, 422), (669, 670, 428, 427), (668, 667, 675, 676), (667, 666, 420, 675)])
_uv = me_cube_001.uv_layers.new(name='UVMap')
_uv.uv.foreach_set('vector', [0.2892, 0.6064, 0.2769, 0.6064, 0.2769, 0.5785, 0.2892, 0.5785, 0.9719, 0.6655, 0.9991, 0.6663, 0.9972, 0.7054, 0.9824, 0.7047, 0.9023, 0.2795, 0.8756, 0.3149, 0.8685, 0.3107, 0.8892, 0.2695, 0.6963, 0.2286, 0.6552, 0.2286, 0.6553, 0.1411, 0.6964, 0.1412, 0.8533, 0.5124, 0.8635, 0.5115, 0.8875, 0.6154, 0.8562, 0.6173, 0.6139, 0.2286, 0.5772, 0.2285, 0.562, 0.1409, 0.6141, 0.1411, 0.9313, 0.3465, 0.8871, 0.3496, 0.8876, 0.3406, 0.929, 0.3296, 0.6142, 0.07606, 0.5803, 0.07598, 0.6203, 0.05708, 0.6425, 0.05713, 0.2892, 0.5785, 0.2769, 0.5785, 0.2769, 0.5509, 0.2892, 0.5509, 0.9111, 0.5113, 0.9362, 0.5109, 0.9355, 0.6039, 0.9124, 0.6056, 0.1913, 0.7784, 0.1642, 0.7785, 0.16, 0.6852, 0.1904, 0.6874, 0.1897, 0.6262, 0.1617, 0.6169, 0.2192, 0.5509, 0.2291, 0.5625, 0.9674, 0.5107, 0.9958, 0.5105, 0.9991, 0.6014, 0.9714, 0.6021, 0.7618, 0.5181, 0.8062, 0.5153, 0.8104, 0.6102, 0.7666, 0.6214, 0.929, 0.3296, 0.8876, 0.3406, 0.8868, 0.334, 0.9256, 0.3171, 0.7695, 0.6932, 0.8164, 0.6985, 0.8328, 0.7674, 0.8262, 0.7681, 0.7466, 0.3155, 0.7468, 0.3278, 0.6964, 0.3282, 0.6964, 0.316, 0.8576, 0.6865, 0.8893, 0.6867, 0.8479, 0.7656, 0.8379, 0.7669, 0.6826, 0.05722, 0.6812, 0.01488, 0.6938, 0.0149, 0.7037, 0.05726, 0.2464, 0.7787, 0.2157, 0.7786, 0.2126, 0.6882, 0.2484, 0.6886, 0.6964, 0.316, 0.6964, 0.3282, 0.6562, 0.3286, 0.656, 0.3162, 0.2469, 0.6222, 0.2117, 0.6247, 0.2398, 0.5688, 0.2562, 0.5767, 0.9173, 0.6633, 0.9379, 0.6641, 0.9673, 0.708, 0.957, 0.7136, 0.6966, 0.07623, 0.6554, 0.07615, 0.6646, 0.05718, 0.6826, 0.05722, 0.6964, 0.1412, 0.6553, 0.1411, 0.6554, 0.07615, 0.6966, 0.07623, 0.7376, 0.1413, 0.6964, 0.1412, 0.6966, 0.07623, 0.7377, 0.07631, 0.7377, 0.07631, 0.6966, 0.07623, 0.6826, 0.05722, 0.7037, 0.05726, 0.9124, 0.6056, 0.9355, 0.6039, 0.9379, 0.6641, 0.9173, 0.6633, 0.89, 0.6063, 0.9124, 0.6056, 0.9173, 0.6633, 0.8952, 0.6688, 0.8952, 0.6688, 0.9173, 0.6633, 0.957, 0.7136, 0.9471, 0.7246, 0.2484, 0.6886, 0.2126, 0.6882, 0.2117, 0.6247, 0.2469, 0.6222, 0.2762, 0.6886, 0.2484, 0.6886, 0.2469, 0.6222, 0.2747, 0.6207, 0.2747, 0.6207, 0.2469, 0.6222, 0.2562, 0.5767, 0.2712, 0.5755, 0.2892, 0.9203, 0.2769, 0.9203, 0.2769, 0.8918, 0.2892, 0.8918, 0.656, 0.3162, 0.6562, 0.3286, 0.6138, 0.3289, 0.6138, 0.3164, 0.2892, 0.7369, 0.2769, 0.7369, 0.2769, 0.6957, 0.2892, 0.6957, 0.2473, 0.8688, 0.2189, 0.8695, 0.2157, 0.7786, 0.2464, 0.7787, 0.2762, 0.8683, 0.2473, 0.8688, 0.2464, 0.7787, 0.2746, 0.7787, 0.2746, 0.7787, 0.2464, 0.7787, 0.2484, 0.6886, 0.2762, 0.6886, 0.6425, 0.05713, 0.6572, 0.01482, 0.6704, 0.01485, 0.6646, 0.05718, 0.9198, 0.3025, 0.8848, 0.3268, 0.8817, 0.3226, 0.9137, 0.2943, 0.8598, 0.2549, 0.8513, 0.305, 0.8374, 0.3055, 0.8438, 0.2527, 0.8562, 0.6173, 0.8875, 0.6154, 0.8893, 0.6867, 0.8576, 0.6865, 0.8104, 0.6102, 0.8111, 0.6337, 0.7896, 0.6393, 0.7666, 0.6214, 0.8164, 0.6985, 0.8576, 0.6865, 0.8379, 0.7669, 0.8328, 0.7674, 0.2892, 0.8918, 0.2769, 0.8918, 0.2769, 0.8639, 0.2892, 0.8639, 0.6138, 0.3164, 0.6138, 0.3289, 0.5647, 0.3286, 0.5647, 0.3162, 0.2892, 0.6957, 0.2769, 0.6957, 0.2769, 0.6541, 0.2892, 0.6541, 0.8576, 0.6865, 0.836, 0.6696, 0.8326, 0.6374, 0.8562, 0.6173, 0.727, 0.6231, 0.7666, 0.6214, 0.7695, 0.6932, 0.7517, 0.6947, 0.7517, 0.6947, 0.7695, 0.6932, 0.8262, 0.7681, 0.819, 0.7687, 0.9107, 0.2903, 0.8801, 0.3205, 0.878, 0.3179, 0.9068, 0.2852, 0.8892, 0.2695, 0.8685, 0.3107, 0.8618, 0.308, 0.8776, 0.2631, 0.9317, 0.3626, 0.8844, 0.3626, 0.8871, 0.3496, 0.9313, 0.3465, 0.7554, 0.4236, 0.7996, 0.4202, 0.8062, 0.5153, 0.7618, 0.5181, 0.7374, 0.4249, 0.7554, 0.4236, 0.7618, 0.5181, 0.7442, 0.519, 0.7442, 0.519, 0.7618, 0.5181, 0.7666, 0.6214, 0.727, 0.6231, 0.9702, 0.4155, 0.9984, 0.4163, 0.9958, 0.5105, 0.9674, 0.5107, 0.9417, 0.4145, 0.9702, 0.4155, 0.9674, 0.5107, 0.9362, 0.5109, 0.9362, 0.5109, 0.9674, 0.5107, 0.9714, 0.6021, 0.9355, 0.6039, 0.1904, 0.6874, 0.16, 0.6852, 0.1617, 0.6169, 0.1897, 0.6262, 0.2126, 0.6882, 0.1904, 0.6874, 0.1897, 0.6262, 0.2117, 0.6247, 0.2117, 0.6247, 0.1897, 0.6262, 0.2291, 0.5625, 0.2398, 0.5688, 0.1862, 0.8709, 0.1519, 0.8669, 0.1642, 0.7785, 0.1913, 0.7784, 0.2189, 0.8695, 0.1862, 0.8709, 0.1913, 0.7784, 0.2157, 0.7786, 0.2157, 0.7786, 0.1913, 0.7784, 0.1904, 0.6874, 0.2126, 0.6882, 0.9095, 0.4125, 0.9417, 0.4145, 0.9362, 0.5109, 0.9111, 0.5113, 0.8958, 0.4144, 0.9095, 0.4125, 0.9111, 0.5113, 0.8931, 0.5123, 0.8931, 0.5123, 0.9111, 0.5113, 0.9124, 0.6056, 0.89, 0.6063, 0.2892, 0.8639, 0.2769, 0.8639, 0.2769, 0.8303, 0.2892, 0.8303, 0.2892, 0.8303, 0.2769, 0.8303, 0.2769, 0.7949, 0.2892, 0.7949, 0.2892, 0.6541, 0.2769, 0.6541, 0.2769, 0.6399, 0.2892, 0.6399, 0.6141, 0.1411, 0.562, 0.1409, 0.5803, 0.07598, 0.6142, 0.07606, 0.6553, 0.1411, 0.6141, 0.1411, 0.6142, 0.07606, 0.6554, 0.07615, 0.6554, 0.07615, 0.6142, 0.07606, 0.6425, 0.05713, 0.6646, 0.05718, 0.9256, 0.3171, 0.8868, 0.334, 0.8848, 0.3268, 0.9198, 0.3025, 0.6646, 0.05718, 0.6704, 0.01485, 0.6812, 0.01488, 0.6826, 0.05722, 0.6203, 0.05708, 0.6439, 0.01479, 0.6572, 0.01482, 0.6425, 0.05713, 0.6138, 0.3164, 0.5647, 0.3162, 0.5772, 0.2285, 0.6139, 0.2286, 0.656, 0.3162, 0.6138, 0.3164, 0.6139, 0.2286, 0.6552, 0.2286, 0.6552, 0.2286, 0.6139, 0.2286, 0.6141, 0.1411, 0.6553, 0.1411, 0.8442, 0.4166, 0.8893, 0.4125, 0.8635, 0.5115, 0.8533, 0.5124, 0.7996, 0.4202, 0.8442, 0.4166, 0.8533, 0.5124, 0.8062, 0.5153, 0.8062, 0.5153, 0.8533, 0.5124, 0.8562, 0.6173, 0.8104, 0.6102, 0.6964, 0.316, 0.656, 0.3162, 0.6552, 0.2286, 0.6963, 0.2286, 0.7466, 0.3155, 0.6964, 0.316, 0.6963, 0.2286, 0.7172, 0.2286, 0.7172, 0.2286, 0.6963, 0.2286, 0.6964, 0.1412, 0.7376, 0.1413, 0.9137, 0.2943, 0.8817, 0.3226, 0.8801, 0.3205, 0.9107, 0.2903, 0.8776, 0.2631, 0.8618, 0.308, 0.8513, 0.305, 0.8598, 0.2549, 0.9068, 0.2852, 0.878, 0.3179, 0.8756, 0.3149, 0.9023, 0.2795, 0.9714, 0.6021, 0.9991, 0.6014, 0.9991, 0.6663, 0.9719, 0.6655, 0.9355, 0.6039, 0.9714, 0.6021, 0.9719, 0.6655, 0.9379, 0.6641, 0.9379, 0.6641, 0.9719, 0.6655, 0.9824, 0.7047, 0.9673, 0.708, 0.2892, 0.6399, 0.2769, 0.6399, 0.2769, 0.6064, 0.2892, 0.6064, 0.2892, 0.7949, 0.2769, 0.7949, 0.2769, 0.7781, 0.2892, 0.7781, 0.2892, 0.7781, 0.2769, 0.7781, 0.2769, 0.7369, 0.2892, 0.7369, 0.878, 0.3179, 0.867, 0.3281, 0.8655, 0.3262, 0.8756, 0.3149, 0.8848, 0.3268, 0.8717, 0.3336, 0.8695, 0.3311, 0.8817, 0.3226, 0.6572, 0.01482, 0.6614, 0.0003696, 0.6703, 0.0003894, 0.6704, 0.01485, 0.8844, 0.3626, 0.8665, 0.3563, 0.871, 0.3481, 0.8871, 0.3496, 0.8685, 0.3107, 0.8609, 0.3239, 0.8564, 0.3231, 0.8618, 0.308, 0.6704, 0.01485, 0.6703, 0.0003894, 0.6776, 0.0004056, 0.6812, 0.01488, 0.8618, 0.308, 0.8564, 0.3231, 0.8496, 0.3221, 0.8513, 0.305, 0.8817, 0.3226, 0.8695, 0.3311, 0.8684, 0.3298, 0.8801, 0.3205, 0.8876, 0.3406, 0.8726, 0.3424, 0.8727, 0.3382, 0.8868, 0.334, 0.8871, 0.3496, 0.871, 0.3481, 0.8726, 0.3424, 0.8876, 0.3406, 0.8801, 0.3205, 0.8684, 0.3298, 0.867, 0.3281, 0.878, 0.3179, 0.6812, 0.01488, 0.6776, 0.0004056, 0.6861, 0.0004245, 0.6938, 0.0149, 0.8513, 0.305, 0.8496, 0.3221, 0.8402, 0.3254, 0.8374, 0.3055, 0.6439, 0.01479, 0.6524, 0.0003495, 0.6614, 0.0003696, 0.6572, 0.01482, 0.8868, 0.334, 0.8727, 0.3382, 0.8717, 0.3336, 0.8848, 0.3268, 0.8756, 0.3149, 0.8655, 0.3262, 0.8609, 0.3239, 0.8685, 0.3107, 0.8642, 0.343, 0.8589, 0.3377, 0.8635, 0.3338, 0.8681, 0.3387, 0.8705, 0.3361, 0.8663, 0.3315, 0.8684, 0.3298, 0.8695, 0.3311, 0.8535, 0.3303, 0.8496, 0.3221, 0.8564, 0.3231, 0.8587, 0.3271, 0.8632, 0.3275, 0.8609, 0.3239, 0.8655, 0.3262, 0.867, 0.3281, 0.8587, 0.3271, 0.8564, 0.3231, 0.8609, 0.3239, 0.8632, 0.3275, 0.8635, 0.3338, 0.8587, 0.3271, 0.8632, 0.3275, 0.8663, 0.3315, 0.8663, 0.3315, 0.8632, 0.3275, 0.867, 0.3281, 0.8684, 0.3298, 0.8448, 0.3354, 0.8402, 0.3254, 0.8496, 0.3221, 0.8535, 0.3303, 0.8514, 0.3444, 0.8448, 0.3354, 0.8535, 0.3303, 0.8589, 0.3377, 0.8589, 0.3377, 0.8535, 0.3303, 0.8587, 0.3271, 0.8635, 0.3338, 0.8681, 0.3387, 0.8635, 0.3338, 0.8663, 0.3315, 0.8705, 0.3361, 0.8726, 0.3424, 0.8681, 0.3387, 0.8705, 0.3361, 0.8727, 0.3382, 0.8727, 0.3382, 0.8705, 0.3361, 0.8695, 0.3311, 0.8717, 0.3336, 0.8579, 0.3506, 0.8514, 0.3444, 0.8589, 0.3377, 0.8642, 0.343, 0.8665, 0.3563, 0.8579, 0.3506, 0.8642, 0.343, 0.871, 0.3481, 0.871, 0.3481, 0.8642, 0.343, 0.8681, 0.3387, 0.8726, 0.3424, 0.7896, 0.6393, 0.8036, 0.6494, 0.8061, 0.6615, 0.7933, 0.6721, 0.815, 0.6754, 0.8139, 0.6611, 0.8223, 0.6599, 0.836, 0.6696, 0.8164, 0.6985, 0.815, 0.6754, 0.836, 0.6696, 0.8576, 0.6865, 0.7666, 0.6214, 0.7896, 0.6393, 0.7933, 0.6721, 0.7695, 0.6932, 0.7695, 0.6932, 0.7933, 0.6721, 0.815, 0.6754, 0.8164, 0.6985, 0.8562, 0.6173, 0.8326, 0.6374, 0.8111, 0.6337, 0.8104, 0.6102, 0.8121, 0.6482, 0.8199, 0.6478, 0.8223, 0.6599, 0.8139, 0.6611, 0.8036, 0.6494, 0.8121, 0.6482, 0.8139, 0.6611, 0.8061, 0.6615, 0.836, 0.6696, 0.8223, 0.6599, 0.8199, 0.6478, 0.8326, 0.6374, 0.8326, 0.6374, 0.8199, 0.6478, 0.8121, 0.6482, 0.8111, 0.6337, 0.8111, 0.6337, 0.8121, 0.6482, 0.8036, 0.6494, 0.7896, 0.6393, 0.7933, 0.6721, 0.8061, 0.6615, 0.8139, 0.6611, 0.815, 0.6754, 0.1421, 0.6275, 0.1319, 0.6339, 0.1251, 0.6145, 0.1336, 0.6155, 0.6138, 0.3289, 0.6175, 0.3289, 0.5734, 0.3292, 0.5653, 0.3291, 0.1489, 0.675, 0.1397, 0.6795, 0.1319, 0.6339, 0.1421, 0.6275, 0.1508, 0.7796, 0.1418, 0.7749, 0.1422, 0.7589, 0.1512, 0.7628, 0.09669, 0.8637, 0.09435, 0.8554, 0.1082, 0.8403, 0.1136, 0.8448, 0.1136, 0.8448, 0.1082, 0.8403, 0.1282, 0.8139, 0.1394, 0.8181, 0.1336, 0.6155, 0.1251, 0.6145, 0.1005, 0.5892, 0.103, 0.5862, 0.103, 0.5862, 0.1005, 0.5892, 0.08061, 0.5746, 0.07847, 0.5681, 0.1512, 0.7628, 0.1422, 0.7589, 0.1418, 0.7198, 0.1512, 0.7195, 0.7468, 0.3278, 0.7431, 0.3279, 0.6926, 0.3283, 0.6964, 0.3282, 0.1394, 0.8181, 0.1282, 0.8139, 0.1418, 0.7749, 0.1508, 0.7796, 0.6562, 0.3286, 0.6541, 0.3286, 0.6175, 0.3289, 0.6138, 0.3289, 0.1512, 0.7195, 0.1418, 0.7198, 0.1397, 0.6795, 0.1489, 0.675, 0.07847, 0.5681, 0.08061, 0.5746, 0.05032, 0.5543, 0.05262, 0.5509, 0.0775, 0.8828, 0.07204, 0.8774, 0.09435, 0.8554, 0.09669, 0.8637, 0.6964, 0.3282, 0.6926, 0.3283, 0.6541, 0.3286, 0.6562, 0.3286, 0.1005, 0.5892, 0.09029, 0.6006, 0.07142, 0.5877, 0.08061, 0.5746, 0.1251, 0.6145, 0.1109, 0.6143, 0.09029, 0.6006, 0.1005, 0.5892, 0.1082, 0.8403, 0.09989, 0.8334, 0.1122, 0.8157, 0.1282, 0.8139, 0.1422, 0.7589, 0.1358, 0.7617, 0.1351, 0.7202, 0.1418, 0.7198, 0.1282, 0.8139, 0.1122, 0.8157, 0.1348, 0.7776, 0.1418, 0.7749, 0.1418, 0.7198, 0.1351, 0.7202, 0.1326, 0.6775, 0.1397, 0.6795, 0.08061, 0.5746, 0.07142, 0.5877, 0.04118, 0.5686, 0.05032, 0.5543, 0.07204, 0.8774, 0.06286, 0.8681, 0.08566, 0.8467, 0.09435, 0.8554, 0.6926, 0.3283, 0.6952, 0.3347, 0.654, 0.335, 0.6541, 0.3286, 0.1319, 0.6339, 0.1235, 0.6311, 0.1109, 0.6143, 0.1251, 0.6145, 0.6175, 0.3289, 0.6146, 0.3352, 0.5614, 0.3356, 0.5734, 0.3292, 0.1397, 0.6795, 0.1326, 0.6775, 0.1235, 0.6311, 0.1319, 0.6339, 0.1418, 0.7749, 0.1348, 0.7776, 0.1358, 0.7617, 0.1422, 0.7589, 0.7431, 0.3279, 0.7566, 0.3341, 0.6952, 0.3347, 0.6926, 0.3283, 0.6541, 0.3286, 0.654, 0.335, 0.6146, 0.3352, 0.6175, 0.3289, 0.09435, 0.8554, 0.08566, 0.8467, 0.09989, 0.8334, 0.1082, 0.8403, 0.1122, 0.8157, 0.04845, 0.8, 0.05091, 0.7842, 0.1348, 0.7776, 0.1351, 0.7202, 0.04418, 0.7246, 0.04496, 0.6814, 0.1326, 0.6775, 0.07142, 0.5877, 0.03198, 0.6096, 0.02215, 0.6054, 0.04118, 0.5686, 0.09989, 0.8334, 0.03854, 0.8052, 0.04845, 0.8, 0.1122, 0.8157, 0.06286, 0.8681, 0.02023, 0.815, 0.0295, 0.8098, 0.08566, 0.8467, 0.6952, 0.3347, 0.6991, 0.4031, 0.6546, 0.4032, 0.654, 0.335, 0.09029, 0.6006, 0.04171, 0.6143, 0.03198, 0.6096, 0.07142, 0.5877, 0.1235, 0.6311, 0.04473, 0.6536, 0.05277, 0.6202, 0.1109, 0.6143, 0.6146, 0.3352, 0.6105, 0.4033, 0.5761, 0.4033, 0.5614, 0.3356, 0.7566, 0.3341, 0.7507, 0.3708, 0.6991, 0.4031, 0.6952, 0.3347, 0.1326, 0.6775, 0.04496, 0.6814, 0.04473, 0.6536, 0.1235, 0.6311, 0.1348, 0.7776, 0.05091, 0.7842, 0.04854, 0.7675, 0.1358, 0.7617, 0.654, 0.335, 0.6546, 0.4032, 0.6105, 0.4033, 0.6146, 0.3352, 0.08566, 0.8467, 0.0295, 0.8098, 0.03854, 0.8052, 0.09989, 0.8334, 0.1109, 0.6143, 0.05277, 0.6202, 0.04171, 0.6143, 0.09029, 0.6006, 0.1358, 0.7617, 0.04854, 0.7675, 0.04418, 0.7246, 0.1351, 0.7202, 0.6991, 0.4031, 0.6858, 0.4118, 0.6552, 0.4118, 0.6546, 0.4032, 0.6546, 0.4032, 0.6552, 0.4118, 0.6249, 0.4118, 0.6105, 0.4033, 0.04473, 0.6536, 0.02856, 0.6726, 0.02785, 0.6631, 0.05277, 0.6202, 0.04171, 0.6143, 0.0231, 0.6622, 0.01899, 0.6613, 0.03198, 0.6096, 0.6105, 0.4033, 0.6249, 0.4118, 0.6013, 0.4118, 0.5761, 0.4033, 0.04496, 0.6814, 0.02748, 0.6935, 0.02856, 0.6726, 0.04473, 0.6536, 0.05091, 0.7842, 0.03235, 0.768, 0.03018, 0.7557, 0.04854, 0.7675, 0.03854, 0.8052, 0.02737, 0.7808, 0.03221, 0.7796, 0.04845, 0.8, 0.0295, 0.8098, 0.02324, 0.782, 0.02737, 0.7808, 0.03854, 0.8052, 0.05277, 0.6202, 0.02785, 0.6631, 0.0231, 0.6622, 0.04171, 0.6143, 0.04854, 0.7675, 0.03018, 0.7557, 0.02754, 0.7246, 0.04418, 0.7246, 0.04845, 0.8, 0.03221, 0.7796, 0.03235, 0.768, 0.05091, 0.7842, 0.04418, 0.7246, 0.02754, 0.7246, 0.02748, 0.6935, 0.04496, 0.6814, 0.03198, 0.6096, 0.01899, 0.6613, 0.004475, 0.6584, 0.02215, 0.6054, 0.02023, 0.815, 0.008257, 0.7864, 0.02324, 0.782, 0.0295, 0.8098, 0.7507, 0.3708, 0.7164, 0.4117, 0.6858, 0.4118, 0.6991, 0.4031, 0.02502, 0.6934, 0.02507, 0.7248, 0.01988, 0.725, 0.01989, 0.6932, 0.01556, 0.6929, 0.0155, 0.7252, 0.0003495, 0.7258, 0.0004946, 0.692, 0.01833, 0.7574, 0.02324, 0.782, 0.008257, 0.7864, 0.003304, 0.7595, 0.02773, 0.7561, 0.03221, 0.7796, 0.02737, 0.7808, 0.02264, 0.7568, 0.03018, 0.7557, 0.03235, 0.768, 0.03221, 0.7796, 0.02773, 0.7561, 0.02754, 0.7246, 0.03018, 0.7557, 0.02773, 0.7561, 0.02507, 0.7248, 0.02507, 0.7248, 0.02773, 0.7561, 0.02264, 0.7568, 0.01988, 0.725, 0.02264, 0.7568, 0.02737, 0.7808, 0.02324, 0.782, 0.01833, 0.7574, 0.01988, 0.725, 0.02264, 0.7568, 0.01833, 0.7574, 0.0155, 0.7252, 0.0155, 0.7252, 0.01833, 0.7574, 0.003304, 0.7595, 0.0003495, 0.7258, 0.01989, 0.6932, 0.01988, 0.725, 0.0155, 0.7252, 0.01556, 0.6929, 0.0231, 0.6622, 0.01989, 0.6932, 0.01556, 0.6929, 0.01899, 0.6613, 0.01899, 0.6613, 0.01556, 0.6929, 0.0004946, 0.692, 0.004475, 0.6584, 0.02748, 0.6935, 0.02754, 0.7246, 0.02507, 0.7248, 0.02502, 0.6934, 0.02856, 0.6726, 0.02748, 0.6935, 0.02502, 0.6934, 0.02785, 0.6631, 0.02785, 0.6631, 0.02502, 0.6934, 0.01989, 0.6932, 0.0231, 0.6622, 0.5913, 0.6336, 0.5614, 0.5085, 0.6438, 0.5085, 0.6401, 0.6336, 0.2737, 0.2707, 0.2649, 0.4094, 0.2286, 0.3975, 0.2382, 0.2696, 0.1694, 0.2688, 0.1154, 0.2664, 0.1176, 0.2472, 0.1699, 0.2505, 0.07301, 0.5143, 0.114, 0.4707, 0.1628, 0.4827, 0.1553, 0.5502, 0.0814, 0.262, 0.07157, 0.3978, 0.0003495, 0.4171, 0.018, 0.253, 0.6438, 0.5085, 0.6438, 0.4125, 0.7079, 0.4125, 0.7263, 0.5085, 0.2649, 0.4094, 0.2111, 0.4752, 0.2069, 0.4387, 0.2286, 0.3975, 0.1685, 0.3885, 0.1653, 0.439, 0.1249, 0.4353, 0.1088, 0.3911, 0.1154, 0.2664, 0.1088, 0.3911, 0.07157, 0.3978, 0.0814, 0.262, 0.6401, 0.6336, 0.6992, 0.6336, 0.7064, 0.6512, 0.6401, 0.6512, 0.114, 0.4707, 0.1249, 0.4353, 0.1653, 0.439, 0.1628, 0.4827, 0.1088, 0.3911, 0.1249, 0.4353, 0.114, 0.4707, 0.07157, 0.3978, 0.1694, 0.2688, 0.1685, 0.3885, 0.1088, 0.3911, 0.1154, 0.2664, 0.1154, 0.2664, 0.0814, 0.262, 0.08436, 0.2414, 0.1176, 0.2472, 0.3373, 0.2703, 0.3373, 0.4396, 0.2649, 0.4094, 0.2737, 0.2707, 0.2382, 0.2696, 0.2286, 0.3975, 0.1685, 0.3885, 0.1694, 0.2688, 0.5614, 0.5085, 0.5797, 0.4125, 0.6438, 0.4125, 0.6438, 0.5085, 0.3373, 0.4396, 0.2466, 0.5359, 0.2111, 0.4752, 0.2649, 0.4094, 0.6401, 0.6336, 0.6438, 0.5085, 0.7263, 0.5085, 0.6992, 0.6336, 0.2286, 0.3975, 0.2069, 0.4387, 0.1653, 0.439, 0.1685, 0.3885, 0.5913, 0.6336, 0.6401, 0.6336, 0.6401, 0.6512, 0.5913, 0.6512, 0.1553, 0.5502, 0.1628, 0.4827, 0.2111, 0.4752, 0.2466, 0.5359, 0.1628, 0.4827, 0.1653, 0.439, 0.2069, 0.4387, 0.2111, 0.4752, 0.07157, 0.3978, 0.114, 0.4707, 0.07301, 0.5143, 0.0003495, 0.4171, 0.3366, 0.2464, 0.2742, 0.2491, 0.266, 0.1832, 0.3169, 0.1717, 0.6401, 0.6512, 0.7064, 0.6512, 0.6986, 0.7101, 0.6401, 0.7101, 0.1699, 0.2505, 0.1176, 0.2472, 0.1304, 0.1839, 0.1724, 0.1881, 0.5913, 0.6512, 0.6401, 0.6512, 0.6401, 0.7101, 0.5988, 0.7101, 0.3373, 0.2703, 0.2737, 0.2707, 0.2742, 0.2491, 0.3366, 0.2464, 0.2737, 0.2707, 0.2382, 0.2696, 0.2419, 0.249, 0.2742, 0.2491, 0.2382, 0.2696, 0.1694, 0.2688, 0.1699, 0.2505, 0.2419, 0.249, 0.0814, 0.262, 0.018, 0.253, 0.0215, 0.2309, 0.08436, 0.2414, 0.1724, 0.1881, 0.1304, 0.1839, 0.1623, 0.07713, 0.1807, 0.07531, 0.5988, 0.7101, 0.6401, 0.7101, 0.6289, 0.8499, 0.6036, 0.8499, 0.1003, 0.1746, 0.04812, 0.1578, 0.1321, 0.006667, 0.1539, 0.06111, 0.266, 0.1832, 0.237, 0.1897, 0.2055, 0.07977, 0.2161, 0.06669, 0.2419, 0.249, 0.1699, 0.2505, 0.1724, 0.1881, 0.237, 0.1897, 0.1176, 0.2472, 0.08436, 0.2414, 0.1003, 0.1746, 0.1304, 0.1839, 0.2742, 0.2491, 0.2419, 0.249, 0.237, 0.1897, 0.266, 0.1832, 0.08436, 0.2414, 0.0215, 0.2309, 0.04812, 0.1578, 0.1003, 0.1746, 0.1539, 0.06111, 0.1321, 0.006667, 0.1809, 0.0003495, 0.1807, 0.0562, 0.1807, 0.0562, 0.1809, 0.0003495, 0.2432, 0.02479, 0.2161, 0.06669, 0.1807, 0.07531, 0.1807, 0.0562, 0.2161, 0.06669, 0.2055, 0.07977, 0.1623, 0.07713, 0.1539, 0.06111, 0.1807, 0.0562, 0.1807, 0.07531, 0.6401, 0.7101, 0.6986, 0.7101, 0.6672, 0.8499, 0.6289, 0.8499, 0.3169, 0.1717, 0.266, 0.1832, 0.2161, 0.06669, 0.2432, 0.02479, 0.237, 0.1897, 0.1724, 0.1881, 0.1807, 0.07531, 0.2055, 0.07977, 0.1304, 0.1839, 0.1003, 0.1746, 0.1539, 0.06111, 0.1623, 0.07713, 0.4763, 0.06951, 0.4689, 0.06257, 0.5151, 0.03921, 0.5216, 0.03743, 0.5279, 0.02985, 0.5193, 0.03332, 0.5235, 0.02784, 0.5385, 0.01217, 0.5107, 0.07141, 0.5128, 0.06508, 0.4863, 0.1866, 0.4806, 0.1703, 0.455, 0.1755, 0.4494, 0.1971, 0.4118, 0.1933, 0.4299, 0.1704, 0.4967, 0.07693, 0.5118, 0.07703, 0.4782, 0.1596, 0.4603, 0.1583, 0.4689, 0.06257, 0.4118, 0.1933, 0.338, 0.2544, 0.4176, 0.01806, 0.4945, 0.05219, 0.4689, 0.06257, 0.4176, 0.01806, 0.4988, 0.003001, 0.5235, 0.02784, 0.5193, 0.03332, 0.4945, 0.05219, 0.5128, 0.06508, 0.5193, 0.03332, 0.5151, 0.03921, 0.4689, 0.06257, 0.4945, 0.05219, 0.481, 0.07171, 0.4967, 0.07693, 0.4603, 0.1583, 0.4416, 0.1562, 0.521, 0.0345, 0.532, 0.02743, 0.4967, 0.07693, 0.481, 0.07171, 0.532, 0.02743, 0.5577, 0.0003495, 0.5118, 0.07703, 0.4967, 0.07693, 0.4603, 0.1583, 0.455, 0.1755, 0.4299, 0.1704, 0.4416, 0.1562, 0.4782, 0.1596, 0.4806, 0.1703, 0.455, 0.1755, 0.4603, 0.1583, 0.4806, 0.1703, 0.4863, 0.1866, 0.4494, 0.1971, 0.455, 0.1755, 0.5118, 0.07703, 0.5107, 0.07141, 0.4806, 0.1703, 0.4782, 0.1596, 0.5577, 0.0003495, 0.5385, 0.01217, 0.5107, 0.07141, 0.5118, 0.07703, 0.5385, 0.01217, 0.5235, 0.02784, 0.5128, 0.06508, 0.5107, 0.07141, 0.532, 0.02743, 0.5279, 0.02985, 0.5385, 0.01217, 0.5577, 0.0003495, 0.521, 0.0345, 0.5216, 0.03743, 0.5279, 0.02985, 0.532, 0.02743, 0.5216, 0.03743, 0.5151, 0.03921, 0.5193, 0.03332, 0.5279, 0.02985, 0.481, 0.07171, 0.4763, 0.06951, 0.5216, 0.03743, 0.521, 0.0345, 0.4416, 0.1562, 0.4299, 0.1704, 0.4763, 0.06951, 0.481, 0.07171, 0.4299, 0.1704, 0.4118, 0.1933, 0.4689, 0.06257, 0.4763, 0.06951, 0.4632, 0.525, 0.3643, 0.5336, 0.338, 0.2544, 0.4396, 0.2611, 0.5607, 0.5129, 0.4632, 0.525, 0.4396, 0.2611, 0.5286, 0.2373, 0.4494, 0.1971, 0.4863, 0.1866, 0.5286, 0.2373, 0.4396, 0.2611, 0.4863, 0.1866, 0.5128, 0.06508, 0.5607, 0.04535, 0.5286, 0.2373, 0.5128, 0.06508, 0.4945, 0.05219, 0.4988, 0.003001, 0.5607, 0.04535, 0.4118, 0.1933, 0.4494, 0.1971, 0.4396, 0.2611, 0.338, 0.2544, 0.444, 0.6259, 0.4439, 0.6089, 0.4662, 0.609, 0.4735, 0.6218, 0.5006, 0.6075, 0.4762, 0.5832, 0.4992, 0.5462, 0.5351, 0.5865, 0.9374, 0.9197, 0.9374, 0.9547, 0.899, 0.9547, 0.8898, 0.9197, 0.3873, 0.6081, 0.4114, 0.5836, 0.4216, 0.6093, 0.4144, 0.6222, 0.3759, 0.6395, 0.4125, 0.6458, 0.4132, 0.657, 0.3743, 0.6563, 0.4437, 0.5743, 0.4439, 0.6089, 0.4216, 0.6093, 0.4114, 0.5836, 0.4435, 0.5343, 0.4437, 0.5743, 0.4114, 0.5836, 0.388, 0.547, 0.4992, 0.5462, 0.4762, 0.5832, 0.4437, 0.5743, 0.4435, 0.5343, 0.4762, 0.5832, 0.4662, 0.609, 0.4439, 0.6089, 0.4437, 0.5743, 0.4757, 0.6453, 0.5122, 0.6389, 0.5139, 0.6557, 0.4751, 0.6565, 0.9374, 0.885, 0.8981, 0.885, 0.9054, 0.872, 0.9374, 0.872, 0.338, 0.6342, 0.3759, 0.6395, 0.3743, 0.6563, 0.3454, 0.6515, 0.3759, 0.6395, 0.3873, 0.6081, 0.4144, 0.6222, 0.4125, 0.6458, 0.338, 0.6342, 0.3527, 0.5876, 0.3873, 0.6081, 0.3759, 0.6395, 0.3527, 0.5876, 0.388, 0.547, 0.4114, 0.5836, 0.3873, 0.6081, 0.9374, 0.885, 0.9374, 0.9197, 0.8898, 0.9197, 0.8981, 0.885, 0.9767, 0.885, 0.985, 0.9197, 0.9374, 0.9197, 0.9374, 0.885, 0.985, 0.9197, 0.9758, 0.9547, 0.9374, 0.9547, 0.9374, 0.9197, 0.5122, 0.6389, 0.5006, 0.6075, 0.5351, 0.5865, 0.5503, 0.6334, 0.4757, 0.6453, 0.4735, 0.6218, 0.5006, 0.6075, 0.5122, 0.6389, 0.4735, 0.6218, 0.4662, 0.609, 0.4762, 0.5832, 0.5006, 0.6075, 0.4441, 0.6533, 0.444, 0.6259, 0.4735, 0.6218, 0.4757, 0.6453, 0.4125, 0.6458, 0.4144, 0.6222, 0.444, 0.6259, 0.4441, 0.6533, 0.4144, 0.6222, 0.4216, 0.6093, 0.4439, 0.6089, 0.444, 0.6259, 0.4132, 0.657, 0.4441, 0.6612, 0.4443, 0.698, 0.412, 0.6965, 0.9693, 0.872, 0.9374, 0.872, 0.9374, 0.8333, 0.9693, 0.8333, 0.4441, 0.6612, 0.4751, 0.6565, 0.4758, 0.6964, 0.4443, 0.698, 0.9374, 0.872, 0.9054, 0.872, 0.9054, 0.8333, 0.9374, 0.8333, 0.4125, 0.6458, 0.4441, 0.6533, 0.4441, 0.6612, 0.4132, 0.657, 0.9767, 0.885, 0.9374, 0.885, 0.9374, 0.872, 0.9693, 0.872, 0.5122, 0.6389, 0.5503, 0.6334, 0.543, 0.6508, 0.5139, 0.6557, 0.4441, 0.6533, 0.4757, 0.6453, 0.4751, 0.6565, 0.4441, 0.6612, 0.9374, 0.8333, 0.9054, 0.8333, 0.9129, 0.7694, 0.9374, 0.7694, 0.4758, 0.6964, 0.5152, 0.6987, 0.5072, 0.7737, 0.4732, 0.7689, 0.3428, 0.6996, 0.373, 0.6989, 0.3811, 0.7737, 0.3578, 0.7766, 0.5152, 0.6987, 0.5456, 0.6993, 0.5306, 0.7766, 0.5072, 0.7737, 0.3743, 0.6563, 0.4132, 0.657, 0.412, 0.6965, 0.373, 0.6989, 0.5139, 0.6557, 0.543, 0.6508, 0.5456, 0.6993, 0.5152, 0.6987, 0.3454, 0.6515, 0.3743, 0.6563, 0.373, 0.6989, 0.3428, 0.6996, 0.4751, 0.6565, 0.5139, 0.6557, 0.5152, 0.6987, 0.4758, 0.6964, 0.5034, 0.7773, 0.5057, 0.8023, 0.4984, 0.8028, 0.4962, 0.7779, 0.504, 0.9369, 0.502, 0.961, 0.4951, 0.9605, 0.4972, 0.9364, 0.5057, 0.8023, 0.5069, 0.8375, 0.5002, 0.8367, 0.4984, 0.8028, 0.5069, 0.8375, 0.5069, 0.8685, 0.5003, 0.8667, 0.5002, 0.8367, 0.4443, 0.698, 0.4758, 0.6964, 0.4732, 0.7689, 0.4441, 0.7694, 0.9693, 0.8333, 0.9374, 0.8333, 0.9374, 0.7694, 0.9619, 0.7694, 0.412, 0.6965, 0.4443, 0.698, 0.4441, 0.7694, 0.415, 0.7689, 0.373, 0.6989, 0.412, 0.6965, 0.415, 0.7689, 0.3811, 0.7737, 0.5002, 0.8367, 0.5003, 0.8667, 0.4923, 0.8691, 0.492, 0.8383, 0.9429, 0.2581, 0.9674, 0.2581, 0.9653, 0.2647, 0.9408, 0.2647, 0.5003, 0.8667, 0.4993, 0.8993, 0.4902, 0.9002, 0.4923, 0.8691, 0.9674, 0.2581, 0.9918, 0.2581, 0.9897, 0.2647, 0.9653, 0.2647, 0.5066, 0.9006, 0.504, 0.9369, 0.4972, 0.9364, 0.4993, 0.8993, 0.966, 0.2527, 0.9904, 0.2527, 0.9918, 0.2581, 0.9674, 0.2581, 0.5069, 0.8685, 0.5066, 0.9006, 0.4993, 0.8993, 0.5003, 0.8667, 0.9415, 0.2527, 0.966, 0.2527, 0.9674, 0.2581, 0.9429, 0.2581, 0.9408, 0.2647, 0.9653, 0.2647, 0.9653, 0.3177, 0.9324, 0.3177, 0.4923, 0.8691, 0.4902, 0.9002, 0.4315, 0.8994, 0.4341, 0.8684, 0.9653, 0.2647, 0.9897, 0.2647, 0.9981, 0.3177, 0.9653, 0.3177, 0.4902, 0.9002, 0.4884, 0.9358, 0.4261, 0.9296, 0.4315, 0.8994, 0.4984, 0.8028, 0.5002, 0.8367, 0.492, 0.8383, 0.4893, 0.8034, 0.4972, 0.9364, 0.4951, 0.9605, 0.4864, 0.9597, 0.4884, 0.9358, 0.4962, 0.7779, 0.4984, 0.8028, 0.4893, 0.8034, 0.4873, 0.7788, 0.4993, 0.8993, 0.4972, 0.9364, 0.4884, 0.9358, 0.4902, 0.9002, 0.4315, 0.8994, 0.4261, 0.9296, 0.3558, 0.8874, 0.3691, 0.8806, 0.4221, 0.789, 0.427, 0.809, 0.3575, 0.8479, 0.3473, 0.8408, 0.4261, 0.9296, 0.4207, 0.9502, 0.3436, 0.8939, 0.3558, 0.8874, 0.427, 0.809, 0.4321, 0.838, 0.3684, 0.8552, 0.3575, 0.8479, 0.492, 0.8383, 0.4923, 0.8691, 0.4341, 0.8684, 0.4321, 0.838, 0.4893, 0.8034, 0.492, 0.8383, 0.4321, 0.838, 0.427, 0.809, 0.4884, 0.9358, 0.4864, 0.9597, 0.4207, 0.9502, 0.4261, 0.9296, 0.4873, 0.7788, 0.4893, 0.8034, 0.427, 0.809, 0.4221, 0.789, 0.3518, 0.8662, 0.338, 0.865, 0.3473, 0.8408, 0.3575, 0.8479, 0.367, 0.867, 0.3518, 0.8662, 0.3575, 0.8479, 0.3684, 0.8552, 0.3691, 0.8806, 0.3558, 0.8874, 0.3518, 0.8662, 0.367, 0.867, 0.3558, 0.8874, 0.3436, 0.8939, 0.338, 0.865, 0.3518, 0.8662, 0.9653, 0.3177, 0.9981, 0.3177, 0.9845, 0.4095, 0.9653, 0.4095, 0.4341, 0.8684, 0.4315, 0.8994, 0.3691, 0.8806, 0.367, 0.867, 0.9324, 0.3177, 0.9653, 0.3177, 0.9653, 0.4095, 0.944, 0.4095, 0.4321, 0.838, 0.4341, 0.8684, 0.367, 0.867, 0.3684, 0.8552, 0.808, 0.8373, 0.8091, 0.7995, 0.8567, 0.8227, 0.8201, 0.8423, 0.8236, 0.8522, 0.858, 0.8553, 0.8491, 0.8836, 0.8209, 0.8582, 0.8079, 0.8633, 0.807, 0.895, 0.7656, 0.8814, 0.7949, 0.8572, 0.7926, 0.8513, 0.758, 0.8529, 0.7607, 0.8205, 0.7963, 0.8413, 0.8079, 0.8513, 0.8081, 0.8546, 0.8033, 0.8539, 0.8037, 0.8514, 0.7607, 0.8205, 0.758, 0.8529, 0.727, 0.8556, 0.7293, 0.8028, 0.8567, 0.8227, 0.8091, 0.7995, 0.8097, 0.7694, 0.8891, 0.8063, 0.858, 0.8553, 0.8567, 0.8227, 0.8891, 0.8063, 0.8891, 0.8594, 0.7656, 0.8814, 0.807, 0.895, 0.8064, 0.9157, 0.7404, 0.9021, 0.8077, 0.8479, 0.8079, 0.8513, 0.8037, 0.8514, 0.8037, 0.8489, 0.8123, 0.8483, 0.8121, 0.8509, 0.8079, 0.8513, 0.8077, 0.8479, 0.8121, 0.8509, 0.8122, 0.8532, 0.8081, 0.8546, 0.8079, 0.8513, 0.8037, 0.8514, 0.7926, 0.8513, 0.7963, 0.8413, 0.8037, 0.8489, 0.8033, 0.8539, 0.7949, 0.8572, 0.7926, 0.8513, 0.8037, 0.8514, 0.7949, 0.8572, 0.7656, 0.8814, 0.758, 0.8529, 0.7926, 0.8513, 0.8081, 0.8546, 0.8079, 0.8633, 0.7949, 0.8572, 0.8033, 0.8539, 0.8122, 0.8532, 0.8209, 0.8582, 0.8079, 0.8633, 0.8081, 0.8546, 0.8209, 0.8582, 0.8491, 0.8836, 0.807, 0.895, 0.8079, 0.8633, 0.8121, 0.8509, 0.8236, 0.8522, 0.8209, 0.8582, 0.8122, 0.8532, 0.8123, 0.8483, 0.8201, 0.8423, 0.8236, 0.8522, 0.8121, 0.8509, 0.8201, 0.8423, 0.8567, 0.8227, 0.858, 0.8553, 0.8236, 0.8522, 0.8077, 0.8479, 0.808, 0.8373, 0.8201, 0.8423, 0.8123, 0.8483, 0.8037, 0.8489, 0.7963, 0.8413, 0.808, 0.8373, 0.8077, 0.8479, 0.7963, 0.8413, 0.7607, 0.8205, 0.8091, 0.7995, 0.808, 0.8373, 0.8046, 0.9554, 0.8027, 0.9997, 0.7293, 0.9918, 0.7341, 0.9469, 0.8064, 0.9157, 0.8046, 0.9554, 0.7341, 0.9469, 0.7404, 0.9021, 0.8733, 0.9056, 0.878, 0.9519, 0.8046, 0.9554, 0.8064, 0.9157, 0.878, 0.9519, 0.8793, 0.9986, 0.8027, 0.9997, 0.8046, 0.9554, 0.807, 0.895, 0.8491, 0.8836, 0.8733, 0.9056, 0.8064, 0.9157, 0.8491, 0.8836, 0.858, 0.8553, 0.8891, 0.8594, 0.8733, 0.9056, 0.8091, 0.7995, 0.7607, 0.8205, 0.7293, 0.8028, 0.8097, 0.7694, 0.758, 0.8529, 0.7656, 0.8814, 0.7404, 0.9021, 0.727, 0.8556, 0.7617, 0.08563, 0.7694, 0.06727, 0.7773, 0.07042, 0.7715, 0.08792, 0.7805, 0.05039, 0.7947, 0.0358, 0.7977, 0.03786, 0.7861, 0.05352, 0.8518, 0.2357, 0.8332, 0.229, 0.8336, 0.2291, 0.7577, 0.1046, 0.7617, 0.08563, 0.7715, 0.08792, 0.7685, 0.1056, 0.7726, 0.1773, 0.7644, 0.1596, 0.7738, 0.1569, 0.7803, 0.1739, 0.7694, 0.06727, 0.7805, 0.05039, 0.7861, 0.05352, 0.7773, 0.07042, 0.7987, 0.2077, 0.7842, 0.1936, 0.7896, 0.1903, 0.8017, 0.2056, 0.7644, 0.1596, 0.7631, 0.1556, 0.7725, 0.1533, 0.7738, 0.1569, 0.7947, 0.0358, 0.8109, 0.02402, 0.8118, 0.02406, 0.7977, 0.03786, 0.8332, 0.229, 0.8153, 0.2192, 0.8161, 0.2191, 0.8336, 0.2291, 0.8153, 0.2192, 0.7987, 0.2077, 0.8017, 0.2056, 0.8161, 0.2191, 0.7573, 0.1235, 0.7577, 0.1046, 0.7685, 0.1056, 0.768, 0.1229, 0.7842, 0.1936, 0.7726, 0.1773, 0.7803, 0.1739, 0.7896, 0.1903, 0.8285, 0.01407, 0.8466, 0.007294, 0.8288, 0.01397, 0.8109, 0.02402, 0.8285, 0.01407, 0.8288, 0.01397, 0.8118, 0.02406, 0.7631, 0.1556, 0.7573, 0.1235, 0.768, 0.1229, 0.7725, 0.1533, 0.7977, 0.03786, 0.8118, 0.02406, 0.8167, 0.02817, 0.8057, 0.04303, 0.8336, 0.2291, 0.8161, 0.2191, 0.821, 0.2149, 0.8348, 0.2291, 0.8161, 0.2191, 0.8017, 0.2056, 0.8095, 0.2002, 0.821, 0.2149, 0.768, 0.1229, 0.7685, 0.1056, 0.7839, 0.1066, 0.7835, 0.1223, 0.7896, 0.1903, 0.7803, 0.1739, 0.7931, 0.1692, 0.8002, 0.1848, 0.8288, 0.01397, 0.8466, 0.007294, 0.83, 0.01395, 0.8118, 0.02406, 0.8288, 0.01397, 0.83, 0.01395, 0.8167, 0.02817, 0.7725, 0.1533, 0.768, 0.1229, 0.7835, 0.1223, 0.7871, 0.1501, 0.7715, 0.08792, 0.7773, 0.07042, 0.7904, 0.07462, 0.7862, 0.09067, 0.7861, 0.05352, 0.7977, 0.03786, 0.8057, 0.04303, 0.7969, 0.05864, 0.8518, 0.2357, 0.8336, 0.2291, 0.8348, 0.2291, 0.7685, 0.1056, 0.7715, 0.08792, 0.7862, 0.09067, 0.7839, 0.1066, 0.7803, 0.1739, 0.7738, 0.1569, 0.7881, 0.1535, 0.7931, 0.1692, 0.7773, 0.07042, 0.7861, 0.05352, 0.7969, 0.05864, 0.7904, 0.07462, 0.8017, 0.2056, 0.7896, 0.1903, 0.8002, 0.1848, 0.8095, 0.2002, 0.7738, 0.1569, 0.7725, 0.1533, 0.7871, 0.1501, 0.7881, 0.1535, 0.7969, 0.05864, 0.8057, 0.04303, 0.8141, 0.04671, 0.8077, 0.06209, 0.8518, 0.2357, 0.8348, 0.2291, 0.8376, 0.227, 0.7839, 0.1066, 0.7862, 0.09067, 0.8, 0.09239, 0.7984, 0.1072, 0.7931, 0.1692, 0.7881, 0.1535, 0.8017, 0.151, 0.8055, 0.1659, 0.7904, 0.07462, 0.7969, 0.05864, 0.8077, 0.06209, 0.803, 0.07735, 0.8095, 0.2002, 0.8002, 0.1848, 0.8108, 0.1809, 0.8179, 0.1962, 0.7881, 0.1535, 0.7871, 0.1501, 0.8009, 0.1478, 0.8017, 0.151, 0.8057, 0.04303, 0.8167, 0.02817, 0.8224, 0.03134, 0.8141, 0.04671, 0.8348, 0.2291, 0.821, 0.2149, 0.8267, 0.2115, 0.8376, 0.227, 0.821, 0.2149, 0.8095, 0.2002, 0.8179, 0.1962, 0.8267, 0.2115, 0.7835, 0.1223, 0.7839, 0.1066, 0.7984, 0.1072, 0.7982, 0.1218, 0.8002, 0.1848, 0.7931, 0.1692, 0.8055, 0.1659, 0.8108, 0.1809, 0.83, 0.01395, 0.8466, 0.007294, 0.8328, 0.016, 0.8167, 0.02817, 0.83, 0.01395, 0.8328, 0.016, 0.8224, 0.03134, 0.7871, 0.1501, 0.7835, 0.1223, 0.7982, 0.1218, 0.8009, 0.1478, 0.7862, 0.09067, 0.7904, 0.07462, 0.803, 0.07735, 0.8, 0.09239, 0.8376, 0.227, 0.8267, 0.2115, 0.8329, 0.2092, 0.8409, 0.2254, 0.8267, 0.2115, 0.8179, 0.1962, 0.8266, 0.1935, 0.8329, 0.2092, 0.7982, 0.1218, 0.7984, 0.1072, 0.8125, 0.1074, 0.8124, 0.1214, 0.8108, 0.1809, 0.8055, 0.1659, 0.8178, 0.1637, 0.8216, 0.1784, 0.8328, 0.016, 0.8466, 0.007294, 0.836, 0.01748, 0.8224, 0.03134, 0.8328, 0.016, 0.836, 0.01748, 0.8286, 0.03352, 0.8009, 0.1478, 0.7982, 0.1218, 0.8124, 0.1214, 0.8145, 0.1463, 0.8, 0.09239, 0.803, 0.07735, 0.8154, 0.07895, 0.8134, 0.09333, 0.8077, 0.06209, 0.8141, 0.04671, 0.8228, 0.04908, 0.8185, 0.06421, 0.8518, 0.2357, 0.8376, 0.227, 0.8409, 0.2254, 0.7984, 0.1072, 0.8, 0.09239, 0.8134, 0.09333, 0.8125, 0.1074, 0.8055, 0.1659, 0.8017, 0.151, 0.8151, 0.1494, 0.8178, 0.1637, 0.803, 0.07735, 0.8077, 0.06209, 0.8185, 0.06421, 0.8154, 0.07895, 0.8179, 0.1962, 0.8108, 0.1809, 0.8216, 0.1784, 0.8266, 0.1935, 0.8017, 0.151, 0.8009, 0.1478, 0.8145, 0.1463, 0.8151, 0.1494, 0.8141, 0.04671, 0.8224, 0.03134, 0.8286, 0.03352, 0.8228, 0.04908, 0.8518, 0.2357, 0.8409, 0.2254, 0.8444, 0.2245, 0.8125, 0.1074, 0.8134, 0.09333, 0.8268, 0.0936, 0.8264, 0.1074, 0.8178, 0.1637, 0.8151, 0.1494, 0.8284, 0.1483, 0.8302, 0.1624, 0.8154, 0.07895, 0.8185, 0.06421, 0.8293, 0.0652, 0.8277, 0.07959, 0.8266, 0.1935, 0.8216, 0.1784, 0.8326, 0.1769, 0.8356, 0.1919, 0.8151, 0.1494, 0.8145, 0.1463, 0.828, 0.1453, 0.8284, 0.1483, 0.8228, 0.04908, 0.8286, 0.03352, 0.835, 0.03475, 0.8317, 0.0503, 0.8409, 0.2254, 0.8329, 0.2092, 0.8395, 0.2077, 0.8444, 0.2245, 0.8329, 0.2092, 0.8266, 0.1935, 0.8356, 0.1919, 0.8395, 0.2077, 0.8124, 0.1214, 0.8125, 0.1074, 0.8264, 0.1074, 0.8265, 0.121, 0.8216, 0.1784, 0.8178, 0.1637, 0.8302, 0.1624, 0.8326, 0.1769, 0.836, 0.01748, 0.8466, 0.007294, 0.8394, 0.01837, 0.8286, 0.03352, 0.836, 0.01748, 0.8394, 0.01837, 0.835, 0.03475, 0.8145, 0.1463, 0.8124, 0.1214, 0.8265, 0.121, 0.828, 0.1453, 0.8134, 0.09333, 0.8154, 0.07895, 0.8277, 0.07959, 0.8268, 0.0936, 0.8185, 0.06421, 0.8228, 0.04908, 0.8317, 0.0503, 0.8293, 0.0652, 0.8395, 0.2077, 0.8356, 0.1919, 0.8449, 0.1914, 0.8463, 0.2072, 0.8265, 0.121, 0.8264, 0.1074, 0.8404, 0.1069, 0.8407, 0.1205, 0.8326, 0.1769, 0.8302, 0.1624, 0.8428, 0.1619, 0.8438, 0.1764, 0.8394, 0.01837, 0.8466, 0.007294, 0.843, 0.01869, 0.835, 0.03475, 0.8394, 0.01837, 0.843, 0.01869, 0.8416, 0.03506, 0.828, 0.1453, 0.8265, 0.121, 0.8407, 0.1205, 0.8417, 0.1449, 0.8268, 0.0936, 0.8277, 0.07959, 0.8401, 0.07937, 0.8402, 0.09325, 0.8293, 0.0652, 0.8317, 0.0503, 0.8407, 0.05046, 0.8403, 0.06516, 0.8518, 0.2357, 0.8444, 0.2245, 0.848, 0.2241, 0.8264, 0.1074, 0.8268, 0.0936, 0.8402, 0.09325, 0.8404, 0.1069, 0.8302, 0.1624, 0.8284, 0.1483, 0.842, 0.1479, 0.8428, 0.1619, 0.8277, 0.07959, 0.8293, 0.0652, 0.8403, 0.06516, 0.8401, 0.07937, 0.8356, 0.1919, 0.8326, 0.1769, 0.8438, 0.1764, 0.8449, 0.1914, 0.8284, 0.1483, 0.828, 0.1453, 0.8417, 0.1449, 0.842, 0.1479, 0.8317, 0.0503, 0.835, 0.03475, 0.8416, 0.03506, 0.8407, 0.05046, 0.8444, 0.2245, 0.8395, 0.2077, 0.8463, 0.2072, 0.848, 0.2241, 0.8404, 0.1069, 0.8402, 0.09325, 0.8539, 0.09228, 0.8548, 0.1062, 0.8428, 0.1619, 0.842, 0.1479, 0.8559, 0.1479, 0.8557, 0.1622, 0.8401, 0.07937, 0.8403, 0.06516, 0.8514, 0.06411, 0.8528, 0.0783, 0.8449, 0.1914, 0.8438, 0.1764, 0.8552, 0.1768, 0.8544, 0.1919, 0.842, 0.1479, 0.8417, 0.1449, 0.8558, 0.1449, 0.8559, 0.1479, 0.8407, 0.05046, 0.8416, 0.03506, 0.8482, 0.03449, 0.8499, 0.04959, 0.848, 0.2241, 0.8463, 0.2072, 0.8532, 0.2077, 0.8509, 0.224, 0.8463, 0.2072, 0.8449, 0.1914, 0.8544, 0.1919, 0.8532, 0.2077, 0.8407, 0.1205, 0.8404, 0.1069, 0.8548, 0.1062, 0.8554, 0.12, 0.8438, 0.1764, 0.8428, 0.1619, 0.8557, 0.1622, 0.8552, 0.1768, 0.843, 0.01869, 0.8466, 0.007294, 0.8458, 0.01871, 0.8416, 0.03506, 0.843, 0.01869, 0.8458, 0.01871, 0.8482, 0.03449, 0.8417, 0.1449, 0.8407, 0.1205, 0.8554, 0.12, 0.8558, 0.1449, 0.8402, 0.09325, 0.8401, 0.07937, 0.8528, 0.0783, 0.8539, 0.09228, 0.8403, 0.06516, 0.8407, 0.05046, 0.8499, 0.04959, 0.8514, 0.06411, 0.8518, 0.2357, 0.848, 0.2241, 0.8509, 0.224, 0.8554, 0.12, 0.8548, 0.1062, 0.8695, 0.105, 0.8706, 0.1195, 0.8552, 0.1768, 0.8557, 0.1622, 0.8688, 0.1633, 0.8667, 0.1782, 0.8458, 0.01871, 0.8466, 0.007294, 0.8499, 0.01775, 0.8482, 0.03449, 0.8458, 0.01871, 0.8499, 0.01775, 0.8545, 0.03312, 0.8558, 0.1449, 0.8554, 0.12, 0.8706, 0.1195, 0.8702, 0.1453, 0.8539, 0.09228, 0.8528, 0.0783, 0.8654, 0.07634, 0.8679, 0.09064, 0.8514, 0.06411, 0.8499, 0.04959, 0.8587, 0.04777, 0.8623, 0.06208, 0.8518, 0.2357, 0.8509, 0.224, 0.8551, 0.225, 0.8548, 0.1062, 0.8539, 0.09228, 0.8679, 0.09064, 0.8695, 0.105, 0.8557, 0.1622, 0.8559, 0.1479, 0.8701, 0.1485, 0.8688, 0.1633, 0.8528, 0.0783, 0.8514, 0.06411, 0.8623, 0.06208, 0.8654, 0.07634, 0.8544, 0.1919, 0.8552, 0.1768, 0.8667, 0.1782, 0.8637, 0.1934, 0.8559, 0.1479, 0.8558, 0.1449, 0.8702, 0.1453, 0.8701, 0.1485, 0.8499, 0.04959, 0.8482, 0.03449, 0.8545, 0.03312, 0.8587, 0.04777, 0.8509, 0.224, 0.8532, 0.2077, 0.8598, 0.2089, 0.8551, 0.225, 0.8532, 0.2077, 0.8544, 0.1919, 0.8637, 0.1934, 0.8598, 0.2089, 0.8688, 0.1633, 0.8701, 0.1485, 0.8852, 0.1497, 0.8827, 0.1653, 0.8654, 0.07634, 0.8623, 0.06208, 0.8738, 0.05881, 0.8788, 0.07329, 0.8637, 0.1934, 0.8667, 0.1782, 0.8789, 0.1808, 0.8736, 0.1962, 0.8701, 0.1485, 0.8702, 0.1453, 0.8856, 0.1464, 0.8852, 0.1497, 0.8587, 0.04777, 0.8545, 0.03312, 0.8613, 0.03068, 0.8679, 0.04472, 0.8551, 0.225, 0.8598, 0.2089, 0.867, 0.2114, 0.8592, 0.2266, 0.8598, 0.2089, 0.8637, 0.1934, 0.8736, 0.1962, 0.867, 0.2114, 0.8706, 0.1195, 0.8695, 0.105, 0.8852, 0.1034, 0.8865, 0.1188, 0.8667, 0.1782, 0.8688, 0.1633, 0.8827, 0.1653, 0.8789, 0.1808, 0.8499, 0.01775, 0.8466, 0.007294, 0.8538, 0.01625, 0.8545, 0.03312, 0.8499, 0.01775, 0.8538, 0.01625, 0.8613, 0.03068, 0.8702, 0.1453, 0.8706, 0.1195, 0.8865, 0.1188, 0.8856, 0.1464, 0.8679, 0.09064, 0.8654, 0.07634, 0.8788, 0.07329, 0.8827, 0.08822, 0.8623, 0.06208, 0.8587, 0.04777, 0.8679, 0.04472, 0.8738, 0.05881, 0.8518, 0.2357, 0.8551, 0.225, 0.8592, 0.2266, 0.8695, 0.105, 0.8679, 0.09064, 0.8827, 0.08822, 0.8852, 0.1034, 0.8679, 0.04472, 0.8613, 0.03068, 0.8671, 0.02757, 0.8762, 0.04071, 0.8613, 0.03068, 0.8538, 0.01625, 0.8569, 0.01444, 0.8671, 0.02757, 0.8856, 0.1464, 0.8865, 0.1188, 0.9028, 0.1182, 0.9012, 0.148, 0.867, 0.2114, 0.8736, 0.1962, 0.8828, 0.2002, 0.8732, 0.2146, 0.8827, 0.08822, 0.8788, 0.07329, 0.892, 0.06897, 0.8977, 0.08488, 0.8738, 0.05881, 0.8679, 0.04472, 0.8762, 0.04071, 0.8845, 0.0543, 0.8538, 0.01625, 0.8466, 0.007294, 0.8569, 0.01444, 0.8852, 0.1034, 0.8827, 0.08822, 0.8977, 0.08488, 0.9013, 0.1014, 0.8788, 0.07329, 0.8738, 0.05881, 0.8845, 0.0543, 0.892, 0.06897, 0.8518, 0.2357, 0.8592, 0.2266, 0.8624, 0.2284, 0.8852, 0.1497, 0.8856, 0.1464, 0.9012, 0.148, 0.9006, 0.1516, 0.8592, 0.2266, 0.867, 0.2114, 0.8732, 0.2146, 0.8624, 0.2284, 0.8827, 0.1653, 0.8852, 0.1497, 0.9006, 0.1516, 0.8967, 0.1683, 0.8736, 0.1962, 0.8789, 0.1808, 0.8908, 0.1846, 0.8828, 0.2002, 0.8865, 0.1188, 0.8852, 0.1034, 0.9013, 0.1014, 0.9028, 0.1182, 0.8789, 0.1808, 0.8827, 0.1653, 0.8967, 0.1683, 0.8908, 0.1846, 0.8845, 0.0543, 0.8762, 0.04071, 0.8839, 0.03547, 0.895, 0.0481, 0.8518, 0.2357, 0.8624, 0.2284, 0.8652, 0.2308, 0.9013, 0.1014, 0.8977, 0.08488, 0.9139, 0.08029, 0.9192, 0.09869, 0.8967, 0.1683, 0.9006, 0.1516, 0.9171, 0.1544, 0.9115, 0.1727, 0.892, 0.06897, 0.8845, 0.0543, 0.895, 0.0481, 0.9061, 0.06261, 0.8828, 0.2002, 0.8908, 0.1846, 0.903, 0.19, 0.8918, 0.2057, 0.9006, 0.1516, 0.9012, 0.148, 0.918, 0.1505, 0.9171, 0.1544, 0.8762, 0.04071, 0.8671, 0.02757, 0.8723, 0.02362, 0.8839, 0.03547, 0.8624, 0.2284, 0.8732, 0.2146, 0.8788, 0.2188, 0.8652, 0.2308, 0.8732, 0.2146, 0.8828, 0.2002, 0.8918, 0.2057, 0.8788, 0.2188, 0.9028, 0.1182, 0.9013, 0.1014, 0.9192, 0.09869, 0.9208, 0.1174, 0.8908, 0.1846, 0.8967, 0.1683, 0.9115, 0.1727, 0.903, 0.19, 0.8569, 0.01444, 0.8466, 0.007294, 0.8596, 0.01217, 0.8671, 0.02757, 0.8569, 0.01444, 0.8596, 0.01217, 0.8723, 0.02362, 0.9012, 0.148, 0.9028, 0.1182, 0.9208, 0.1174, 0.918, 0.1505, 0.8977, 0.08488, 0.892, 0.06897, 0.9061, 0.06261, 0.9139, 0.08029, 0.8652, 0.2308, 0.8788, 0.2188, 0.8837, 0.224, 0.8676, 0.2337, 0.8788, 0.2188, 0.8918, 0.2057, 0.8992, 0.2134, 0.8837, 0.224, 0.8365, 0.3347, 0.8363, 0.3507, 0.8171, 0.3504, 0.8207, 0.3352, 0.8351, 0.2699, 0.8345, 0.2862, 0.8207, 0.2862, 0.8231, 0.269, 0.8596, 0.01217, 0.8466, 0.007294, 0.8618, 0.009464, 0.8723, 0.02362, 0.8596, 0.01217, 0.8618, 0.009464, 0.8769, 0.01887, 0.835, 0.306, 0.8365, 0.3347, 0.8207, 0.3352, 0.8197, 0.3066, 0.8367, 0.3668, 0.8362, 0.3826, 0.823, 0.3823, 0.8222, 0.3666, 0.895, 0.0481, 0.8839, 0.03547, 0.8908, 0.02901, 0.9044, 0.03998, 0.8518, 0.2357, 0.8652, 0.2308, 0.8676, 0.2337, 0.8363, 0.3507, 0.8367, 0.3668, 0.8222, 0.3666, 0.8171, 0.3504, 0.8345, 0.2862, 0.8349, 0.3024, 0.8198, 0.303, 0.8207, 0.2862, 0.9061, 0.06261, 0.895, 0.0481, 0.9044, 0.03998, 0.9183, 0.05211, 0.8367, 0.2537, 0.8351, 0.2699, 0.8231, 0.269, 0.8275, 0.2527, 0.8349, 0.3024, 0.835, 0.306, 0.8197, 0.3066, 0.8198, 0.303, 0.8839, 0.03547, 0.8723, 0.02362, 0.8769, 0.01887, 0.8908, 0.02901, 0.8518, 0.2357, 0.8676, 0.2337, 0.8693, 0.237, 0.8171, 0.3504, 0.8222, 0.3666, 0.8083, 0.3673, 0.8038, 0.3512, 0.8207, 0.2862, 0.8198, 0.303, 0.8046, 0.3031, 0.806, 0.285, 0.9183, 0.05211, 0.9044, 0.03998, 0.9122, 0.0303, 0.9282, 0.03993, 0.8275, 0.2527, 0.8231, 0.269, 0.8, 0.2701, 0.7904, 0.2585, 0.8198, 0.303, 0.8197, 0.3066, 0.8043, 0.3068, 0.8046, 0.3031, 0.8908, 0.02901, 0.8769, 0.01887, 0.8807, 0.0134, 0.8966, 0.02145, 0.8676, 0.2337, 0.8837, 0.224, 0.8876, 0.23, 0.8693, 0.237, 0.8837, 0.224, 0.8992, 0.2134, 0.9374, 0.2292, 0.8876, 0.23, 0.8207, 0.3352, 0.8171, 0.3504, 0.8038, 0.3512, 0.8055, 0.336, 0.8231, 0.269, 0.8207, 0.2862, 0.806, 0.285, 0.8, 0.2701, 0.8618, 0.009464, 0.8466, 0.007294, 0.8635, 0.006387, 0.8769, 0.01887, 0.8618, 0.009464, 0.8635, 0.006387, 0.8807, 0.0134, 0.8197, 0.3066, 0.8207, 0.3352, 0.8055, 0.336, 0.8043, 0.3068, 0.8222, 0.3666, 0.823, 0.3823, 0.8101, 0.3829, 0.8083, 0.3673, 0.9044, 0.03998, 0.8908, 0.02901, 0.8966, 0.02145, 0.9122, 0.0303, 0.8876, 0.23, 0.9374, 0.2292, 0.9409, 0.2385, 0.8901, 0.2365, 0.8055, 0.336, 0.8038, 0.3512, 0.7907, 0.3524, 0.7907, 0.3372, 0.8, 0.2701, 0.806, 0.285, 0.7911, 0.284, 0.7877, 0.2696, 0.8635, 0.006387, 0.8466, 0.007294, 0.8646, 0.003016, 0.8807, 0.0134, 0.8635, 0.006387, 0.8646, 0.003016, 0.8834, 0.00735, 0.8043, 0.3068, 0.8055, 0.336, 0.7907, 0.3372, 0.7883, 0.3064, 0.8083, 0.3673, 0.8101, 0.3829, 0.7974, 0.3843, 0.7947, 0.3687, 0.9122, 0.0303, 0.8966, 0.02145, 0.901, 0.01298, 0.9182, 0.01949, 0.8518, 0.2357, 0.8693, 0.237, 0.8704, 0.2405, 0.8038, 0.3512, 0.8083, 0.3673, 0.7947, 0.3687, 0.7907, 0.3524, 0.806, 0.285, 0.8046, 0.3031, 0.7889, 0.3025, 0.7911, 0.284, 0.9282, 0.03993, 0.9122, 0.0303, 0.9182, 0.01949, 0.9356, 0.02664, 0.7904, 0.2585, 0.8, 0.2701, 0.7877, 0.2696, 0.7817, 0.2578, 0.8046, 0.3031, 0.8043, 0.3068, 0.7883, 0.3064, 0.7889, 0.3025, 0.8966, 0.02145, 0.8807, 0.0134, 0.8834, 0.00735, 0.901, 0.01298, 0.8693, 0.237, 0.8876, 0.23, 0.8901, 0.2365, 0.8704, 0.2405, 0.7907, 0.3524, 0.7947, 0.3687, 0.7813, 0.3711, 0.7781, 0.3556, 0.7911, 0.284, 0.7889, 0.3025, 0.7732, 0.2999, 0.7769, 0.2824, 0.9356, 0.02664, 0.9182, 0.01949, 0.9224, 0.007864, 0.9408, 0.01265, 0.7817, 0.2578, 0.7877, 0.2696, 0.776, 0.2688, 0.7731, 0.2571, 0.7889, 0.3025, 0.7883, 0.3064, 0.7648, 0.3143, 0.7732, 0.2999, 0.901, 0.01298, 0.8834, 0.00735, 0.885, 0.001022, 0.9039, 0.003814, 0.8704, 0.2405, 0.8901, 0.2365, 0.8912, 0.2431, 0.8714, 0.2413, 0.8901, 0.2365, 0.9409, 0.2385, 0.9425, 0.2484, 0.8912, 0.2431, 0.7907, 0.3372, 0.7907, 0.3524, 0.7781, 0.3556, 0.7752, 0.3392, 0.7877, 0.2696, 0.7911, 0.284, 0.7769, 0.2824, 0.776, 0.2688, 0.8646, 0.003016, 0.8466, 0.007294, 0.8656, 0.002342, 0.8834, 0.00735, 0.8646, 0.003016, 0.8656, 0.002342, 0.885, 0.001022, 0.7883, 0.3064, 0.7907, 0.3372, 0.7752, 0.3392, 0.7648, 0.3143, 0.7947, 0.3687, 0.7974, 0.3843, 0.7852, 0.3866, 0.7813, 0.3711, 0.9182, 0.01949, 0.901, 0.01298, 0.9039, 0.003814, 0.9224, 0.007864, 0.8518, 0.2357, 0.8704, 0.2405, 0.8714, 0.2413, 0.7752, 0.3392, 0.7781, 0.3556, 0.7689, 0.3575, 0.7652, 0.3415, 0.776, 0.2688, 0.7769, 0.2824, 0.7694, 0.2813, 0.7705, 0.2684, 0.8656, 0.002342, 0.8466, 0.007294, 0.8659, 0.002212, 0.885, 0.001022, 0.8656, 0.002342, 0.8659, 0.002212, 0.8856, 0.0004895, 0.7648, 0.3143, 0.7752, 0.3392, 0.7652, 0.3415, 0.7573, 0.3142, 0.7813, 0.3711, 0.7852, 0.3866, 0.7782, 0.3883, 0.7731, 0.373, 0.9224, 0.007864, 0.9039, 0.003814, 0.9049, 0.0003495, 0.924, 0.001835, 0.8518, 0.2357, 0.8714, 0.2413, 0.8717, 0.2414, 0.7781, 0.3556, 0.7813, 0.3711, 0.7731, 0.373, 0.7689, 0.3575, 0.7769, 0.2824, 0.7732, 0.2999, 0.7643, 0.2975, 0.7694, 0.2813, 0.9408, 0.01265, 0.9224, 0.007864, 0.924, 0.001835, 0.9429, 0.004479, 0.7731, 0.2571, 0.776, 0.2688, 0.7705, 0.2684, 0.77, 0.2569, 0.7732, 0.2999, 0.7648, 0.3143, 0.7573, 0.3142, 0.7643, 0.2975, 0.9039, 0.003814, 0.885, 0.001022, 0.8856, 0.0004895, 0.9049, 0.0003495, 0.8714, 0.2413, 0.8912, 0.2431, 0.8918, 0.2436, 0.8717, 0.2414, 0.8912, 0.2431, 0.9425, 0.2484, 0.9429, 0.252, 0.8918, 0.2436])
me_cube_001.update()
arm_armature_003 = bpy.data.armatures.new('Armature.003')  # bones are not reproduced

# ---- objects
ob_cube = bpy.data.objects.new('Cube', me_cube_001)
ob_fuck = bpy.data.objects.new('fuck', arm_armature_003)

# ---- transforms, parenting, visibility, modifiers, constraints
ob_cube.parent = ob_fuck
ob_cube.location = (0.0, 0.0, 0.0)
_vg = ob_cube.vertex_groups.new(name='ab')
_vg.add([3, 5, 9, 10, 15, 18, 20, 22, 24, 27, 32, 33, 34, 37, 38, 41, 44, 46, 47, 48, 49, 51, 52, 56, 57, 60, 61, 64, 68, 72, 74, 76, 77, 79, 80, 81, 83, 84, 85, 140, 141, 142, 143, 144, 145, 146, 147, 148, 149, 150, 151, 152, 153, 154, 155, 156, 157, 158, 159, 160, 161, 162, 163, 164, 165, 166, 167, 168, 169, 170, 171, 172, 173, 174, 175, 176, 177, 178, 179, 180, 181, 182, 183, 184, 185, 186, 187, 188, 189, 190, 191, 192, 193, 194, 195, 196, 197, 198, 199, 200, 201, 202, 203, 204, 205, 206, 207, 208, 209, 210, 211, 212, 213, 214, 215, 216, 217, 218, 219, 220, 221], 1.0, 'REPLACE')
_vg = ob_cube.vertex_groups.new(name='chest')
_vg.add([0, 1, 2, 4, 6, 7, 8, 11, 12, 13, 14, 16, 17, 19, 21, 23, 25, 26, 28, 29, 30, 31, 35, 36, 39, 40, 42, 43, 45, 50, 53, 54, 55, 58, 59, 62, 63, 65, 66, 67, 69, 70, 71, 73, 75, 78, 82, 86, 128, 129, 130, 131, 132, 133, 134, 135, 136, 137, 138, 139], 1.0, 'REPLACE')
_vg = ob_cube.vertex_groups.new(name='neck')
_vg.add([87, 88, 89, 90, 91, 92, 93, 94, 95, 96, 97, 98, 99, 100, 101, 102, 103, 104, 105, 106, 107, 108, 109, 110, 111, 112, 113, 114, 115, 116, 117, 118, 119, 120, 121, 122, 123, 124, 125, 126, 127], 1.0, 'REPLACE')
_vg = ob_cube.vertex_groups.new(name='head')
_vg.add([420, 421, 422, 423, 424, 425, 426, 427, 428, 429, 430, 431, 432, 433, 434, 435, 436, 437, 438, 439, 440, 441, 442, 443, 444, 445, 446, 447, 448, 449, 450, 451, 452, 453, 454, 455, 456, 457, 458, 459, 460, 461, 462, 463, 464, 465, 466, 467, 468, 469, 470, 471, 472, 473, 474, 475, 476, 477, 478, 479, 480, 481, 482, 483, 484, 485, 486, 487, 488, 489, 490, 491, 492, 493, 494, 495, 496, 497, 498, 499, 500, 501, 502, 503, 504, 505, 506, 507, 508, 509, 510, 511, 512, 513, 514, 515, 516, 517, 518, 519, 520, 521, 522, 523, 524, 525, 526, 527, 528, 529, 530, 531, 532, 533, 534, 535, 536, 537, 538, 539, 540, 541, 542, 543, 544, 545, 546, 547, 548, 549, 550, 551, 552, 553, 554, 555, 556, 557, 558, 559, 560, 561, 562, 563, 564, 565, 566, 567, 568, 569, 570, 571, 572, 573, 574, 575, 576, 577, 578, 579, 580, 581, 582, 583, 584, 585, 586, 587, 588, 589, 590, 591, 592, 593, 594, 595, 596, 597, 598, 599, 600, 601, 602, 603, 604, 605, 606, 607, 608, 609, 610, 611, 612, 613, 614, 615, 616, 617, 618, 619, 620, 621, 622, 623, 624, 625, 626, 627, 628, 629, 630, 631, 632, 633, 634, 635, 636, 637, 638, 639, 640, 641, 642, 643, 644, 645, 646, 647, 648, 649, 650, 651, 652, 653, 654, 655, 656, 657, 658, 659, 660, 661, 662, 663, 664, 665, 666, 667, 668, 669, 670, 671, 672, 673, 674, 675, 676], 1.0, 'REPLACE')
_vg = ob_cube.vertex_groups.new(name='shoulder.l')
_vg = ob_cube.vertex_groups.new(name='arm.l')
_vg.add([304, 305, 306, 307, 308, 309, 310, 311, 312, 313, 314, 315, 316, 317, 318, 319, 320, 321, 322, 323, 324, 325, 326, 327, 328, 329, 330, 331, 332, 333, 334, 335, 336, 337, 338, 339, 340, 341, 342, 343, 344, 345, 346, 347, 348, 349, 350, 351, 352, 353, 355, 356, 357, 358, 359, 360, 361], 1.0, 'REPLACE')
_vg = ob_cube.vertex_groups.new(name='forearm.l')
_vg.add([354, 362, 363, 364, 365, 366, 367, 368, 369, 370, 371, 372, 373, 374, 375, 376, 377, 378, 379, 380, 381, 382, 383, 384, 385], 1.0, 'REPLACE')
_vg = ob_cube.vertex_groups.new(name='hand.l')
_vg.add([386, 387, 388, 389, 390, 391, 392, 393, 394, 395, 396, 397, 398, 399, 400, 401, 402, 403, 404, 405, 406, 407, 408, 409, 410, 411, 412, 413, 414, 415, 416, 417, 418, 419], 1.0, 'REPLACE')
_vg = ob_cube.vertex_groups.new(name='shoulder.r')
_vg = ob_cube.vertex_groups.new(name='arm.r')
_vg = ob_cube.vertex_groups.new(name='forearm.r')
_vg = ob_cube.vertex_groups.new(name='hand.r')
_vg = ob_cube.vertex_groups.new(name='hip.l')
_vg = ob_cube.vertex_groups.new(name='thigh.l')
_vg.add([222, 223, 224, 225, 226, 227, 228, 229, 230, 231, 232, 233, 234, 235, 236, 237, 238, 239, 240, 241, 242, 243, 244, 245, 246], 1.0, 'REPLACE')
_vg = ob_cube.vertex_groups.new(name='shin.l')
_vg.add([247, 248, 249, 250, 251, 252, 253, 254, 255, 256, 257, 258, 259, 260, 261, 262, 263, 264, 265, 266, 267, 268, 269, 270, 271], 1.0, 'REPLACE')
_vg = ob_cube.vertex_groups.new(name='foot.l')
_vg.add([272, 273, 274, 275, 276, 277, 278, 279, 280, 281, 282, 283, 284, 285, 286, 287, 288, 289, 290, 291, 292, 293, 294, 295, 296, 297, 298, 299, 300, 301, 302, 303], 1.0, 'REPLACE')
_vg = ob_cube.vertex_groups.new(name='hip.r')
_vg = ob_cube.vertex_groups.new(name='thigh.r')
_vg = ob_cube.vertex_groups.new(name='shin.r')
_vg = ob_cube.vertex_groups.new(name='foot.r')
_m = ob_cube.modifiers.new('Mirror', 'MIRROR')
_m.use_clip = True
_m = ob_cube.modifiers.new('Armature', 'ARMATURE')
_m.object = ob_fuck
ob_fuck.location = (0.0, 0.0, 0.0)

# ---- collection membership
col_collection.objects.link(ob_cube)
col_collection.objects.link(ob_fuck)

# ---- scene / render settings (as saved in the file)
scene.frame_start = 1; scene.frame_end = 250; scene.frame_set(0)
scene.render.engine = 'BLENDER_EEVEE_NEXT'
scene.cycles.sampling_pattern = 'TABULATED_SOBOL'
scene.view_settings.view_transform = 'Filmic'
bpy.context.view_layer.update()

# ---- added for rendering (the .blend has no active camera and no usable light): camera, sun
cam_auto = bpy.data.cameras.new('AutoCamera')
cam_auto.lens = 50.0
cam_auto.sensor_width = 36.0
cam_auto.clip_end = 1000.0
ob_auto_camera = bpy.data.objects.new('AutoCamera', cam_auto)
scene.collection.objects.link(ob_auto_camera)
ob_auto_camera.location = (11.4488, -12.2629, 15.7765)
ob_auto_camera.rotation_euler = (1.09748, -7.21219e-08, 0.694738)
scene.camera = ob_auto_camera
light_auto_sun = bpy.data.lights.new('AutoSun', 'SUN')
light_auto_sun.energy = 3.0
light_auto_sun.angle = 0.0523599
ob_auto_sun = bpy.data.objects.new('AutoSun', light_auto_sun)
scene.collection.objects.link(ob_auto_sun)
ob_auto_sun.rotation_euler = (0.872665, 0.174533, 0.523599)
bpy.context.view_layer.update()
